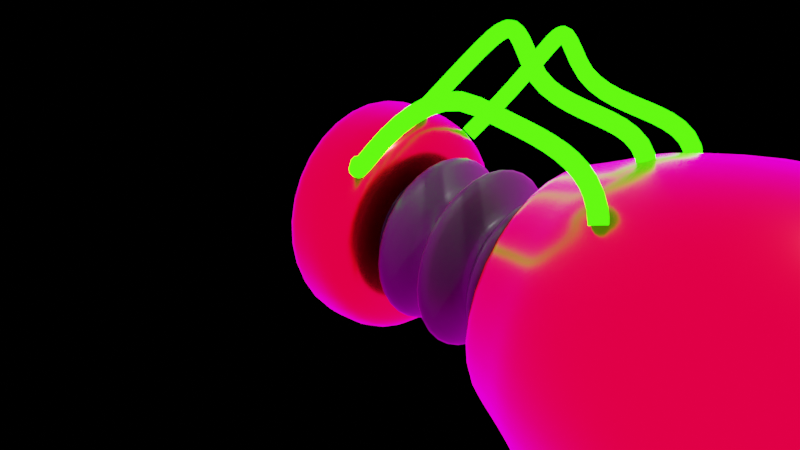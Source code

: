 # Source: RayGun.blend  (saved by Blender 2.81.16; exported with 4.5.12 LTS)
import bpy
from mathutils import Matrix  # noqa: F401  (used for matrix-valued properties, if any)

bpy.ops.wm.read_factory_settings(use_empty=True)
scene = bpy.context.scene
scene.name = 'Scene'

# ---- collections
col_collection = bpy.data.collections.new('Collection'); scene.collection.children.link(col_collection)

# ---- images (referenced by path relative to the original .blend; pixels are not part of the script)
import os
ASSET_DIR = os.environ.get("B2B_ASSET_DIR", "")  # directory of the original .blend (textures are referenced by path, not embedded)
HERE = os.path.dirname(os.path.abspath(__file__))  # packed textures are extracted next to this script under _unpacked/

def load_image(name, relpath, width, height, colorspace="sRGB"):
    """Load a texture the original file referenced (path relative to the .blend, or extracted next to this script)."""
    p = next((c for c in (os.path.join(HERE, relpath), os.path.join(ASSET_DIR, relpath)) if relpath and os.path.exists(c)), "")
    if p:
        img = bpy.data.images.load(p, check_existing=True)
        img.name = name
    else:  # same state as the original file: an image datablock whose file is absent (Cycles renders it pink)
        img = bpy.data.images.new(name, width, height)
        img.source = "FILE"
        img.filepath = "//" + (relpath or name)
    img.colorspace_settings.name = colorspace
    return img
img_industrial_pipe_and_valve_01_2k_hdr = load_image('industrial_pipe_and_valve_01_2k.hdr', 'industrial_pipe_and_valve_01_2k.hdr', 1024, 1024, 'Linear Rec.709')

# ---- materials (node trees are filled in below, after node groups)
mat_shiny_red = bpy.data.materials.new('Shiny Red')
mat_shiny_red.use_transparent_shadow = False
mat_handel = bpy.data.materials.new('Handel')
mat_handel.use_transparent_shadow = False
mat_trigger = bpy.data.materials.new('Trigger')
mat_trigger.use_transparent_shadow = False
mat_wire = bpy.data.materials.new('Wire')
mat_wire.use_transparent_shadow = False
mat_glass = bpy.data.materials.new('Glass')
mat_glass.surface_render_method = 'BLENDED'
mat_glass.blend_method = 'BLEND'
mat_glass.use_transparent_shadow = False
mat_glass.use_raytrace_refraction = True
mat_glass.use_screen_refraction = True
mat_glass.refraction_depth = 0.1
mat_glass.thickness_mode = 'SLAB'
mat_goo = bpy.data.materials.new('Goo')
mat_goo.use_transparent_shadow = False
mat_material_001 = bpy.data.materials.new('Material.001')
mat_material_001.use_transparent_shadow = False
mat_rubber = bpy.data.materials.new('Rubber')
mat_rubber.use_transparent_shadow = False
mat_material = bpy.data.materials.new('Material')
mat_material.use_transparent_shadow = False

# ---- material node trees
mat_shiny_red.use_nodes = True; mat_shiny_red.node_tree.nodes.clear()
_N = mat_shiny_red.node_tree.nodes; _L = mat_shiny_red.node_tree.links
n0 = _N.new('ShaderNodeOutputMaterial'); n0.name = 'Material Output'; n0.location = (300, 300)
n1 = _N.new('ShaderNodeBsdfPrincipled'); n1.name = 'Principled BSDF'; n1.location = (10, 300)
n1.distribution = 'GGX'
n1.subsurface_method = 'BURLEY'
n1.inputs[0].default_value = (0.5876, 0.01583, 0.01693, 1.0)
n1.inputs[1].default_value = 1.0
n1.inputs[2].default_value = 0.2182
n1.inputs[3].default_value = 1.45
n1.inputs[27].default_value = (0.0, 0.0, 0.0, 1.0)
n1.inputs[28].default_value = 1.0
_L.new(n1.outputs[0], n0.inputs[0])
n0.is_active_output = True
mat_handel.use_nodes = True; mat_handel.node_tree.nodes.clear()
_N = mat_handel.node_tree.nodes; _L = mat_handel.node_tree.links
n0 = _N.new('ShaderNodeOutputMaterial'); n0.name = 'Material Output'; n0.location = (300, 300)
n1 = _N.new('ShaderNodeBsdfPrincipled'); n1.name = 'Principled BSDF'; n1.location = (10, 300)
n1.distribution = 'GGX'
n1.subsurface_method = 'BURLEY'
n1.inputs[0].default_value = (0.8, 0.2312, 0.0, 1.0)
n1.inputs[1].default_value = 1.0
n1.inputs[2].default_value = 0.2727
n1.inputs[3].default_value = 1.45
n1.inputs[27].default_value = (0.0, 0.0, 0.0, 1.0)
n1.inputs[28].default_value = 1.0
_L.new(n1.outputs[0], n0.inputs[0])
n0.is_active_output = True
mat_trigger.use_nodes = True; mat_trigger.node_tree.nodes.clear()
_N = mat_trigger.node_tree.nodes; _L = mat_trigger.node_tree.links
n0 = _N.new('ShaderNodeOutputMaterial'); n0.name = 'Material Output'; n0.location = (300, 300)
n1 = _N.new('ShaderNodeBsdfPrincipled'); n1.name = 'Principled BSDF'; n1.location = (10, 300)
n1.distribution = 'GGX'
n1.subsurface_method = 'BURLEY'
n1.inputs[0].default_value = (0.005491, 0.0, 0.8, 1.0)
n1.inputs[2].default_value = 0.3136
n1.inputs[3].default_value = 1.45
n1.inputs[27].default_value = (0.0, 0.0, 0.0, 1.0)
n1.inputs[28].default_value = 1.0
_L.new(n1.outputs[0], n0.inputs[0])
n0.is_active_output = True
mat_wire.use_nodes = True; mat_wire.node_tree.nodes.clear()
_N = mat_wire.node_tree.nodes; _L = mat_wire.node_tree.links
n0 = _N.new('ShaderNodeOutputMaterial'); n0.name = 'Material Output'; n0.location = (300, 300)
n1 = _N.new('ShaderNodeEmission'); n1.name = 'Emission'; n1.location = (44, 242)
n1.inputs[0].default_value = (0.01595, 1.0, 0.0009484, 1.0)
n1.inputs[1].default_value = 6.5
_L.new(n1.outputs[0], n0.inputs[0])
n0.is_active_output = True
mat_glass.use_nodes = True; mat_glass.node_tree.nodes.clear()
_N = mat_glass.node_tree.nodes; _L = mat_glass.node_tree.links
n0 = _N.new('ShaderNodeOutputMaterial'); n0.name = 'Material Output'; n0.location = (300, 300)
n1 = _N.new('ShaderNodeBsdfPrincipled'); n1.name = 'Principled BSDF'; n1.location = (10, 300)
n1.distribution = 'GGX'
n1.subsurface_method = 'BURLEY'
n1.inputs[3].default_value = 1.25
n1.inputs[18].default_value = 1.0
n1.inputs[27].default_value = (0.0, 0.0, 0.0, 1.0)
n1.inputs[28].default_value = 1.0
_L.new(n1.outputs[0], n0.inputs[0])
n0.is_active_output = True
mat_goo.use_nodes = True; mat_goo.node_tree.nodes.clear()
_N = mat_goo.node_tree.nodes; _L = mat_goo.node_tree.links
n0 = _N.new('ShaderNodeOutputMaterial'); n0.name = 'Material Output'; n0.location = (300, 300)
n1 = _N.new('ShaderNodeEmission'); n1.name = 'Emission'; n1.location = (7, 255)
n1.inputs[0].default_value = (0.01546, 0.1657, 1.0, 1.0)
n1.inputs[1].default_value = 4.3
_L.new(n1.outputs[0], n0.inputs[0])
n0.is_active_output = True
mat_material_001.use_nodes = True; mat_material_001.node_tree.nodes.clear()
_N = mat_material_001.node_tree.nodes; _L = mat_material_001.node_tree.links
n0 = _N.new('ShaderNodeOutputMaterial'); n0.name = 'Material Output'; n0.location = (300, 300)
n1 = _N.new('ShaderNodeEmission'); n1.name = 'Emission'; n1.location = (39, 288)
n1.inputs[0].default_value = (0.03204, 0.2649, 1.0, 1.0)
n1.inputs[1].default_value = 9.9
_L.new(n1.outputs[0], n0.inputs[0])
n0.is_active_output = True
mat_rubber.use_nodes = True; mat_rubber.node_tree.nodes.clear()
_N = mat_rubber.node_tree.nodes; _L = mat_rubber.node_tree.links
n0 = _N.new('ShaderNodeOutputMaterial'); n0.name = 'Material Output'; n0.location = (300, 300)
n1 = _N.new('ShaderNodeBsdfPrincipled'); n1.name = 'Principled BSDF'; n1.location = (10, 300)
n1.distribution = 'GGX'
n1.subsurface_method = 'BURLEY'
n1.inputs[0].default_value = (0.02041, 0.02041, 0.02041, 1.0)
n1.inputs[2].default_value = 0.3727
n1.inputs[3].default_value = 1.45
n1.inputs[13].default_value = 0.2045
n1.inputs[27].default_value = (0.0, 0.0, 0.0, 1.0)
n1.inputs[28].default_value = 1.0
_L.new(n1.outputs[0], n0.inputs[0])
n0.is_active_output = True
mat_material.use_nodes = True; mat_material.node_tree.nodes.clear()
_N = mat_material.node_tree.nodes; _L = mat_material.node_tree.links
n0 = _N.new('ShaderNodeOutputMaterial'); n0.name = 'Material Output'; n0.location = (321, 315)
n1 = _N.new('ShaderNodeEmission'); n1.name = 'Emission'; n1.location = (-53, 270)
n1.inputs[0].default_value = (0.05263, 0.5455, 1.0, 1.0)
n1.inputs[1].default_value = 12.0
n2 = _N.new('ShaderNodeBsdfTransparent'); n2.name = 'Transparent BSDF'; n2.location = (-39, 116)
n3 = _N.new('ShaderNodeMixShader'); n3.name = 'Mix Shader'; n3.location = (151, 275)
n3.inputs[0].default_value = 1.0
_L.new(n1.outputs[0], n3.inputs[1])
_L.new(n2.outputs[0], n3.inputs[2])
_L.new(n3.outputs[0], n0.inputs[0])
n0.is_active_output = True

# ---- world
world_world = bpy.data.worlds.new('World'); scene.world = world_world
world_world.use_nodes = True; world_world.node_tree.nodes.clear()
_N = world_world.node_tree.nodes; _L = world_world.node_tree.links
n0 = _N.new('ShaderNodeBackground'); n0.name = 'Background'; n0.location = (133, 241)
n0.inputs[1].default_value = 3.0
n1 = _N.new('ShaderNodeOutputWorld'); n1.name = 'World Output'; n1.location = (608, 225)
n2 = _N.new('ShaderNodeLightPath'); n2.name = 'Light Path'; n2.location = (-403, 139)
n3 = _N.new('ShaderNodeTexEnvironment'); n3.name = 'Environment Texture'; n3.location = (-194, 76)
n3.image = img_industrial_pipe_and_valve_01_2k_hdr
n4 = _N.new('ShaderNodeMixShader'); n4.name = 'Mix Shader'; n4.location = (393, 193)
n5 = _N.new('ShaderNodeBackground'); n5.name = 'Background.001'; n5.location = (121, 56)
n5.inputs[0].default_value = (0.0, 0.0, 0.0, 1.0)
n5.inputs[1].default_value = 0.0
_L.new(n3.outputs[0], n0.inputs[0])
_L.new(n0.outputs[0], n4.inputs[1])
_L.new(n5.outputs[0], n4.inputs[2])
_L.new(n4.outputs[0], n1.inputs[0])
_L.new(n2.outputs[0], n4.inputs[0])
n1.is_active_output = True
world_world.color = (0.05088, 0.05088, 0.05088)
world_world.use_sun_shadow = False
world_world.sun_shadow_jitter_overblur = 0.0

# ---- cameras
cam_camera = bpy.data.cameras.new('Camera')
cam_camera.clip_end = 100.0
cam_camera.ortho_scale = 7.314

# ---- lights
light_light = bpy.data.lights.new('Light', 'POINT')
light_light.transmission_factor = 0.0
light_light.energy = 1000.0
light_light.shadow_soft_size = 0.1
light_light.shadow_maximum_resolution = 0.006
light_light.use_absolute_resolution = True

# ---- meshes
me_cylinder = bpy.data.meshes.new('Cylinder')
me_cylinder.from_pydata([(1.092, 1.092, 7.079), (-8.084e-09, 1.545, 7.079), (1.545, -1.013e-07, 7.079), (1.092, -1.092, 7.079), (-1.483e-07, -1.545, 7.079), (-1.092, -1.092, 7.079), (-1.545, 1.489e-08, 7.079), (-1.092, 1.092, 7.079), (1.229, 1.229, 7.891), (6.031e-10, 1.738, 7.891), (1.738, -1.158e-07, 7.891), (1.229, -1.229, 7.891), (-1.572e-07, -1.738, 7.891), (-1.229, -1.229, 7.891), (-1.738, 1.489e-08, 7.891), (-1.229, 1.229, 7.891), (1.229, 1.229, 16.68), (-4.285e-08, 1.738, 16.68), (1.738, -1.158e-07, 16.68), (1.229, -1.229, 16.68), (-2.006e-07, -1.738, 16.68), (-1.229, -1.229, 16.68), (-1.738, 1.489e-08, 16.68), (-1.229, 1.229, 16.68), (0.6274, 0.6274, 19.61), (-6.035e-08, 0.8873, 19.61), (0.8873, -5.183e-08, 19.61), (0.6274, -0.6274, 19.61), (-1.409e-07, -0.8873, 19.61), (-0.6274, -0.6274, 19.61), (-0.8873, 1.49e-08, 19.61), (-0.6274, 0.6274, 19.61), (-1.494, 1.494, 12.2), (-1.337e-08, 2.112, 12.2), (-1.494, -1.494, 12.2), (-2.112, 1.801e-08, 12.2), (1.494, -1.494, 12.2), (-2.051e-07, -2.112, 12.2), (1.494, 1.494, 12.2), (2.112, -1.409e-07, 12.2), (0.9119, 0.9119, 5.57), (-2.199e-08, 1.29, 5.57), (1.29, -8.209e-08, 5.57), (0.9119, -0.9119, 5.57), (-1.391e-07, -1.29, 5.57), (-0.9119, -0.9119, 5.57), (-1.29, 1.489e-08, 5.57), (-0.9119, 0.9119, 5.57), (0.2902, 0.2902, 6.238), (-5.032e-08, 0.4104, 6.238), (0.4104, -2.084e-08, 6.238), (0.2902, -0.2902, 6.238), (-8.758e-08, -0.4104, 6.238), (-0.2902, -0.2902, 6.238), (-0.4104, 1.003e-08, 6.238), (-0.2902, 0.2902, 6.238), (0.5502, 0.5502, 6.238), (-3.316e-08, 0.7781, 6.238), (0.7781, -4.618e-08, 6.238), (0.5502, -0.5502, 6.238), (-1.038e-07, -0.7781, 6.238), (-0.5502, -0.5502, 6.238), (-0.7781, 1.234e-08, 6.238), (-0.5502, 0.5502, 6.238), (-1.399e-07, -1.311, 5.699), (0.9273, -0.9273, 5.699), (0.9273, 0.9273, 5.699), (1.311, -8.373e-08, 5.699), (-0.9273, -0.9273, 5.699), (-1.311, 1.489e-08, 5.699), (-0.9273, 0.9273, 5.699), (-2.081e-08, 1.311, 5.699)], [], [(64, 68, 45, 44), (2, 0, 8, 10), (65, 64, 44, 43), (67, 65, 43, 42), (66, 67, 42, 40), (33, 32, 23, 17), (7, 6, 14, 15), (5, 4, 12, 13), (3, 2, 10, 11), (0, 1, 9, 8), (1, 7, 15, 9), (6, 5, 13, 14), (4, 3, 11, 12), (19, 18, 26, 27), (35, 34, 21, 22), (37, 36, 19, 20), (39, 38, 16, 18), (32, 35, 22, 23), (34, 37, 20, 21), (36, 39, 18, 19), (38, 33, 17, 16), (24, 25, 31, 30, 29, 28, 27, 26), (16, 17, 25, 24), (17, 23, 31, 25), (22, 21, 29, 30), (20, 19, 27, 28), (18, 16, 24, 26), (23, 22, 30, 31), (21, 20, 28, 29), (8, 9, 33, 38), (11, 10, 39, 36), (13, 12, 37, 34), (15, 14, 35, 32), (10, 8, 38, 39), (12, 11, 36, 37), (14, 13, 34, 35), (9, 15, 32, 33), (41, 40, 56, 57), (47, 41, 57, 63), (46, 47, 63, 62), (45, 46, 62, 61), (68, 69, 46, 45), (69, 70, 47, 46), (70, 71, 41, 47), (71, 66, 40, 41), (55, 54, 62, 63), (53, 52, 60, 61), (51, 50, 58, 59), (48, 49, 57, 56), (49, 55, 63, 57), (54, 53, 61, 62), (52, 51, 59, 60), (50, 48, 56, 58), (40, 42, 58, 56), (42, 43, 59, 58), (43, 44, 60, 59), (44, 45, 61, 60), (1, 0, 66, 71), (7, 1, 71, 70), (6, 7, 70, 69), (5, 6, 69, 68), (0, 2, 67, 66), (2, 3, 65, 67), (3, 4, 64, 65), (4, 5, 68, 64)])
me_cylinder.polygons.foreach_set('use_smooth', [True] * 65)
_uv = me_cylinder.uv_layers.new(name='UVMap')
_uv.uv.foreach_set('vector', [0.25, 0.08938, 0.1364, 0.1364, 0.1365, 0.1365, 0.25, 0.0895, 0.4118, 0.25, 0.3644, 0.3644, 0.3635, 0.3635, 0.4105, 0.25, 0.3636, 0.1364, 0.25, 0.08938, 0.25, 0.0895, 0.3635, 0.1365, 0.4106, 0.25, 0.3636, 0.1364, 0.3635, 0.1365, 0.4105, 0.25, 0.3636, 0.3636, 0.4106, 0.25, 0.4105, 0.25, 0.3635, 0.3635, 0.25, 0.4105, 0.1365, 0.3635, 0.1365, 0.3635, 0.25, 0.4105, 0.1356, 0.3644, 0.08816, 0.25, 0.0895, 0.25, 0.1365, 0.3635, 0.1356, 0.1356, 0.25, 0.08816, 0.25, 0.0895, 0.1365, 0.1365, 0.3644, 0.1356, 0.4118, 0.25, 0.4105, 0.25, 0.3635, 0.1365, 0.3644, 0.3644, 0.25, 0.4118, 0.25, 0.4105, 0.3635, 0.3635, 0.25, 0.4118, 0.1356, 0.3644, 0.1365, 0.3635, 0.25, 0.4105, 0.08816, 0.25, 0.1356, 0.1356, 0.1365, 0.1365, 0.0895, 0.25, 0.25, 0.08816, 0.3644, 0.1356, 0.3635, 0.1365, 0.25, 0.0895, 0.3635, 0.1365, 0.4105, 0.25, 0.4105, 0.25, 0.3635, 0.1365, 0.0895, 0.25, 0.1365, 0.1365, 0.1365, 0.1365, 0.0895, 0.25, 0.25, 0.0895, 0.3635, 0.1365, 0.3635, 0.1365, 0.25, 0.0895, 0.4105, 0.25, 0.3635, 0.3635, 0.3635, 0.3635, 0.4105, 0.25, 0.1365, 0.3635, 0.0895, 0.25, 0.0895, 0.25, 0.1365, 0.3635, 0.1365, 0.1365, 0.25, 0.0895, 0.25, 0.0895, 0.1365, 0.1365, 0.3635, 0.1365, 0.4105, 0.25, 0.4105, 0.25, 0.3635, 0.1365, 0.3635, 0.3635, 0.25, 0.4105, 0.25, 0.4105, 0.3635, 0.3635, 0.3635, 0.3635, 0.25, 0.4105, 0.1365, 0.3635, 0.0895, 0.25, 0.1365, 0.1365, 0.25, 0.0895, 0.3635, 0.1365, 0.4105, 0.25, 0.3635, 0.3635, 0.25, 0.4105, 0.25, 0.4105, 0.3635, 0.3635, 0.25, 0.4105, 0.1365, 0.3635, 0.1365, 0.3635, 0.25, 0.4105, 0.0895, 0.25, 0.1365, 0.1365, 0.1365, 0.1365, 0.0895, 0.25, 0.25, 0.0895, 0.3635, 0.1365, 0.3635, 0.1365, 0.25, 0.0895, 0.4105, 0.25, 0.3635, 0.3635, 0.3635, 0.3635, 0.4105, 0.25, 0.1365, 0.3635, 0.0895, 0.25, 0.0895, 0.25, 0.1365, 0.3635, 0.1365, 0.1365, 0.25, 0.0895, 0.25, 0.0895, 0.1365, 0.1365, 0.3635, 0.3635, 0.25, 0.4105, 0.25, 0.4105, 0.3635, 0.3635, 0.3635, 0.1365, 0.4105, 0.25, 0.4105, 0.25, 0.3635, 0.1365, 0.1365, 0.1365, 0.25, 0.0895, 0.25, 0.0895, 0.1365, 0.1365, 0.1365, 0.3635, 0.0895, 0.25, 0.0895, 0.25, 0.1365, 0.3635, 0.4105, 0.25, 0.3635, 0.3635, 0.3635, 0.3635, 0.4105, 0.25, 0.25, 0.0895, 0.3635, 0.1365, 0.3635, 0.1365, 0.25, 0.0895, 0.0895, 0.25, 0.1365, 0.1365, 0.1365, 0.1365, 0.0895, 0.25, 0.25, 0.4105, 0.1365, 0.3635, 0.1365, 0.3635, 0.25, 0.4105, 0.25, 0.4105, 0.3635, 0.3635, 0.3635, 0.3635, 0.25, 0.4105, 0.1365, 0.3635, 0.25, 0.4105, 0.25, 0.4105, 0.1365, 0.3635, 0.0895, 0.25, 0.1365, 0.3635, 0.1365, 0.3635, 0.0895, 0.25, 0.1365, 0.1365, 0.0895, 0.25, 0.0895, 0.25, 0.1365, 0.1365, 0.1364, 0.1364, 0.08938, 0.25, 0.0895, 0.25, 0.1365, 0.1365, 0.08938, 0.25, 0.1364, 0.3636, 0.1365, 0.3635, 0.0895, 0.25, 0.1364, 0.3636, 0.25, 0.4106, 0.25, 0.4105, 0.1365, 0.3635, 0.25, 0.4106, 0.3636, 0.3636, 0.3635, 0.3635, 0.25, 0.4105, 0.1365, 0.3635, 0.0895, 0.25, 0.0895, 0.25, 0.1365, 0.3635, 0.1365, 0.1365, 0.25, 0.0895, 0.25, 0.0895, 0.1365, 0.1365, 0.3635, 0.1365, 0.4105, 0.25, 0.4105, 0.25, 0.3635, 0.1365, 0.3635, 0.3635, 0.25, 0.4105, 0.25, 0.4105, 0.3635, 0.3635, 0.25, 0.4105, 0.1365, 0.3635, 0.1365, 0.3635, 0.25, 0.4105, 0.0895, 0.25, 0.1365, 0.1365, 0.1365, 0.1365, 0.0895, 0.25, 0.25, 0.0895, 0.3635, 0.1365, 0.3635, 0.1365, 0.25, 0.0895, 0.4105, 0.25, 0.3635, 0.3635, 0.3635, 0.3635, 0.4105, 0.25, 0.3635, 0.3635, 0.4105, 0.25, 0.4105, 0.25, 0.3635, 0.3635, 0.4105, 0.25, 0.3635, 0.1365, 0.3635, 0.1365, 0.4105, 0.25, 0.3635, 0.1365, 0.25, 0.0895, 0.25, 0.0895, 0.3635, 0.1365, 0.25, 0.0895, 0.1365, 0.1365, 0.1365, 0.1365, 0.25, 0.0895, 0.25, 0.4118, 0.3644, 0.3644, 0.3636, 0.3636, 0.25, 0.4106, 0.1356, 0.3644, 0.25, 0.4118, 0.25, 0.4106, 0.1364, 0.3636, 0.08816, 0.25, 0.1356, 0.3644, 0.1364, 0.3636, 0.08938, 0.25, 0.1356, 0.1356, 0.08816, 0.25, 0.08938, 0.25, 0.1364, 0.1364, 0.3644, 0.3644, 0.4118, 0.25, 0.4106, 0.25, 0.3636, 0.3636, 0.4118, 0.25, 0.3644, 0.1356, 0.3636, 0.1364, 0.4106, 0.25, 0.3644, 0.1356, 0.25, 0.08816, 0.25, 0.08938, 0.3636, 0.1364, 0.25, 0.08816, 0.1356, 0.1356, 0.1364, 0.1364, 0.25, 0.08938])
me_cylinder.materials.append(mat_shiny_red)
me_cylinder.use_remesh_fix_poles = True
me_cylinder.use_remesh_preserve_attributes = False
me_cylinder.use_mirror_vertex_groups = False
me_cylinder.update()
me_cube = bpy.data.meshes.new('Cube')
me_cube.from_pydata([(-0.5444, 1.0, -0.2001), (-0.5987, 1.0, 1.676), (1.456, 0.5145, -0.2001), (1.456, 0.5145, 1.8), (-0.3753, 0.8914, -0.3103), (0.8428, 0.4586, -1.104), (-0.8911, 1.0, -1.211), (1.012, 0.5145, -2.377), (-3.754, 1.35, -3.332), (0.8969, 0.5145, -3.811), (-0.5987, 1.0, 0.8107), (1.401, 0.5145, 0.8107), (-2.284, 1.35, -2.381), (-3.336, 1.35, -2.375), (-1.526, 1.891, 1.978), (2.31, 0.973, 2.102), (-1.583, 1.891, 0.2126), (2.31, 0.973, 0.4662), (-0.5444, 7.451e-09, -0.2001), (-0.5444, 7.451e-09, 1.8), (1.456, 7.451e-09, -0.2001), (1.456, 7.451e-09, 1.8), (-0.3753, 0.0, -0.3103), (0.8428, 0.0, -1.104), (-0.8911, 0.0, -1.211), (1.012, 0.0, -2.377), (-3.754, 0.0, -3.332), (0.8969, 0.0, -3.811), (1.401, 0.0, 0.8107), (-0.5444, 7.451e-09, 0.9349), (-2.284, 0.0, -2.381), (-3.336, 0.0, -2.375), (-1.472, 7.451e-09, 2.102), (2.31, 7.451e-09, 2.102), (2.256, 0.0, 0.342), (-1.583, 0.0, 0.2126)], [], [(11, 10, 16, 17), (19, 1, 14, 32), (0, 2, 5, 4), (18, 0, 4, 22), (4, 5, 7, 6), (22, 4, 6, 24), (6, 7, 9, 8), (0, 10, 11, 2), (18, 29, 10, 0), (30, 12, 13, 31), (24, 6, 12, 30), (6, 8, 13, 12), (35, 32, 14, 16), (16, 14, 15, 17), (1, 3, 15, 14), (28, 11, 17, 34), (17, 15, 33, 34), (10, 29, 35, 16), (8, 9, 27, 26), (8, 26, 31, 13), (7, 25, 27, 9), (5, 23, 25, 7), (3, 21, 33, 15), (2, 20, 23, 5), (2, 11, 28, 20), (3, 1, 19, 21)])
me_cube.polygons.foreach_set('use_smooth', [True] * 26)
_uv = me_cube.uv_layers.new(name='UVMap')
_uv.uv.foreach_set('vector', [0.5169, 0.5607, 0.5169, 0.25, 0.5169, 0.25, 0.5169, 0.5607, 0.875, 0.625, 0.875, 0.5, 0.875, 0.5, 0.875, 0.625, 0.375, 0.25, 0.375, 0.5607, 0.375, 0.5607, 0.375, 0.25, 0.375, 0.125, 0.375, 0.25, 0.375, 0.25, 0.375, 0.125, 0.375, 0.25, 0.375, 0.5607, 0.375, 0.5607, 0.375, 0.25, 0.375, 0.125, 0.375, 0.25, 0.375, 0.25, 0.375, 0.125, 0.375, 0.25, 0.375, 0.5607, 0.375, 0.5607, 0.375, 0.25, 0.375, 0.25, 0.5169, 0.25, 0.5169, 0.5607, 0.375, 0.5607, 0.375, 0.125, 0.5169, 0.125, 0.5169, 0.25, 0.375, 0.25, 0.375, 0.125, 0.375, 0.25, 0.375, 0.25, 0.375, 0.125, 0.375, 0.125, 0.375, 0.25, 0.375, 0.25, 0.375, 0.125, 0.375, 0.25, 0.375, 0.25, 0.375, 0.25, 0.375, 0.25, 0.5169, 0.125, 0.625, 0.125, 0.625, 0.25, 0.5169, 0.25, 0.5169, 0.25, 0.625, 0.25, 0.625, 0.5607, 0.5169, 0.5607, 0.875, 0.5, 0.625, 0.5607, 0.625, 0.5607, 0.875, 0.5, 0.5169, 0.625, 0.5169, 0.5607, 0.5169, 0.5607, 0.5169, 0.625, 0.5169, 0.5607, 0.625, 0.5607, 0.625, 0.625, 0.5169, 0.625, 0.5169, 0.25, 0.5169, 0.125, 0.5169, 0.125, 0.5169, 0.25, 0.125, 0.5, 0.375, 0.5607, 0.375, 0.625, 0.125, 0.625, 0.125, 0.5, 0.125, 0.625, 0.125, 0.625, 0.125, 0.5, 0.375, 0.5607, 0.375, 0.625, 0.375, 0.625, 0.375, 0.5607, 0.375, 0.5607, 0.375, 0.625, 0.375, 0.625, 0.375, 0.5607, 0.625, 0.5607, 0.625, 0.625, 0.625, 0.625, 0.625, 0.5607, 0.375, 0.5607, 0.375, 0.625, 0.375, 0.625, 0.375, 0.5607, 0.375, 0.5607, 0.5169, 0.5607, 0.5169, 0.625, 0.375, 0.625, 0.625, 0.5607, 0.875, 0.5, 0.875, 0.625, 0.625, 0.625])
me_cube.materials.append(mat_handel)
me_cube.use_remesh_fix_poles = True
me_cube.use_remesh_preserve_attributes = False
me_cube.use_mirror_vertex_groups = False
me_cube.update()
me_cube_001 = bpy.data.meshes.new('Cube.001')
me_cube_001.from_pydata([(-1.0, -1.0, -1.0), (-1.0, -1.0, 1.0), (-1.0, 1.0, -1.0), (-1.0, 1.0, 1.0), (1.0, -1.0, -1.0), (1.0, -1.0, 1.0), (1.0, 1.0, -1.0), (1.0, 1.0, 1.0), (0.6316, 1.0, -1.0), (0.6316, 1.0, 1.0), (0.6316, -1.0, -1.0), (0.6316, -1.0, 1.0), (-0.08004, 1.0, -1.0), (-0.08004, -1.0, 1.0), (-0.08004, 1.0, 1.0), (-0.08004, -1.0, -1.0), (-1.0, -1.0, -0.02473), (-1.0, 1.0, -0.02473), (1.0, 1.0, -0.02473), (1.0, -1.0, -0.02473), (0.6316, -1.0, -0.02473), (0.6316, 1.0, -0.02473), (-0.08004, 1.0, -0.02473), (-0.08004, -1.0, -0.02473)], [], [(16, 1, 3, 17), (21, 9, 7, 18), (18, 7, 5, 19), (23, 13, 1, 16), (8, 6, 4, 10), (14, 3, 1, 13), (7, 9, 11, 5), (12, 8, 10, 15), (19, 5, 11, 20), (22, 14, 9, 21), (17, 3, 14, 22), (2, 12, 15, 0), (9, 14, 13, 11), (20, 11, 13, 23), (10, 20, 23, 15), (2, 17, 22, 12), (12, 22, 21, 8), (4, 19, 20, 10), (15, 23, 16, 0), (6, 18, 19, 4), (8, 21, 18, 6), (0, 16, 17, 2)])
me_cube_001.polygons.foreach_set('use_smooth', [True] * 22)
_uv = me_cube_001.uv_layers.new(name='UVMap')
_uv.uv.foreach_set('vector', [0.4969, 0.0, 0.625, 0.0, 0.625, 0.25, 0.4969, 0.25, 0.4969, 0.4539, 0.625, 0.4539, 0.625, 0.5, 0.4969, 0.5, 0.4969, 0.5, 0.625, 0.5, 0.625, 0.75, 0.4969, 0.75, 0.4969, 0.885, 0.625, 0.885, 0.625, 1.0, 0.4969, 1.0, 0.3289, 0.5, 0.375, 0.5, 0.375, 0.75, 0.3289, 0.75, 0.76, 0.5, 0.875, 0.5, 0.875, 0.75, 0.76, 0.75, 0.625, 0.5, 0.6711, 0.5, 0.6711, 0.75, 0.625, 0.75, 0.24, 0.5, 0.3289, 0.5, 0.3289, 0.75, 0.24, 0.75, 0.4969, 0.75, 0.625, 0.75, 0.625, 0.7961, 0.4969, 0.7961, 0.4969, 0.365, 0.625, 0.365, 0.625, 0.4539, 0.4969, 0.4539, 0.4969, 0.25, 0.625, 0.25, 0.625, 0.365, 0.4969, 0.365, 0.125, 0.5, 0.24, 0.5, 0.24, 0.75, 0.125, 0.75, 0.6711, 0.5, 0.76, 0.5, 0.76, 0.75, 0.6711, 0.75, 0.4969, 0.7961, 0.625, 0.7961, 0.625, 0.885, 0.4969, 0.885, 0.375, 0.7961, 0.4969, 0.7961, 0.4969, 0.885, 0.375, 0.885, 0.375, 0.25, 0.4969, 0.25, 0.4969, 0.365, 0.375, 0.365, 0.375, 0.365, 0.4969, 0.365, 0.4969, 0.4539, 0.375, 0.4539, 0.375, 0.75, 0.4969, 0.75, 0.4969, 0.7961, 0.375, 0.7961, 0.375, 0.885, 0.4969, 0.885, 0.4969, 1.0, 0.375, 1.0, 0.375, 0.5, 0.4969, 0.5, 0.4969, 0.75, 0.375, 0.75, 0.375, 0.4539, 0.4969, 0.4539, 0.4969, 0.5, 0.375, 0.5, 0.375, 0.0, 0.4969, 0.0, 0.4969, 0.25, 0.375, 0.25])
me_cube_001.materials.append(mat_trigger)
me_cube_001.use_remesh_fix_poles = True
me_cube_001.use_remesh_preserve_attributes = False
me_cube_001.use_mirror_vertex_groups = False
me_cube_001.update()
me_beziercurve_001 = bpy.data.meshes.new('BezierCurve.001')
me_beziercurve_001.from_pydata([(-2.633, 0.5596, -0.1128), (-2.658, 0.543, -0.08412), (-2.687, 0.5161, -0.07363), (-2.714, 0.4861, -0.08412), (-2.73, 0.461, -0.1128), (-2.732, 0.4476, -0.1519), (-2.719, 0.4495, -0.1911), (-2.694, 0.4661, -0.2197), (-2.664, 0.493, -0.2302), (-2.638, 0.523, -0.2197), (-2.621, 0.5481, -0.1911), (-2.62, 0.5615, -0.1519), (-2.4, 0.3428, -0.02632), (-2.426, 0.3274, 0.001855), (-2.455, 0.2997, 0.01267), (-2.479, 0.2671, 0.003233), (-2.491, 0.2384, -0.02394), (-2.489, 0.2212, -0.06156), (-2.472, 0.2203, -0.09955), (-2.446, 0.2357, -0.1277), (-2.417, 0.2634, -0.1385), (-2.394, 0.296, -0.1291), (-2.381, 0.3247, -0.1019), (-2.384, 0.3418, -0.06431), (-2.203, 0.1863, 0.07971), (-2.23, 0.1719, 0.1072), (-2.258, 0.1431, 0.1187), (-2.278, 0.1078, 0.1112), (-2.286, 0.07537, 0.08658), (-2.279, 0.05447, 0.05155), (-2.259, 0.05073, 0.01545), (-2.231, 0.06515, -0.01203), (-2.204, 0.09387, -0.02354), (-2.183, 0.1292, -0.01599), (-2.176, 0.1616, 0.008593), (-2.183, 0.1825, 0.04362), (-2.037, 0.08311, 0.198), (-2.066, 0.06936, 0.2247), (-2.091, 0.03952, 0.2375), (-2.107, 0.001595, 0.233), (-2.109, -0.03426, 0.2124), (-2.097, -0.05844, 0.1812), (-2.073, -0.06446, 0.1477), (-2.045, -0.05071, 0.121), (-2.019, -0.02087, 0.1082), (-2.003, 0.01705, 0.1127), (-2.001, 0.05291, 0.1334), (-2.014, 0.07709, 0.1646), (-1.898, 0.02604, 0.3217), (-1.928, 0.01255, 0.3479), (-1.951, -0.01827, 0.3628), (-1.962, -0.05815, 0.3626), (-1.958, -0.09641, 0.3473), (-1.94, -0.1228, 0.3209), (-1.913, -0.1302, 0.2906), (-1.884, -0.1168, 0.2645), (-1.86, -0.08594, 0.2495), (-1.849, -0.04606, 0.2497), (-1.853, -0.0078, 0.2651), (-1.871, 0.01859, 0.2914), (-1.781, 0.007905, 0.4449), (-1.81, -0.005594, 0.4711), (-1.831, -0.03686, 0.4892), (-1.837, -0.07751, 0.4942), (-1.827, -0.1167, 0.485), (-1.804, -0.1438, 0.4639), (-1.774, -0.1517, 0.4365), (-1.745, -0.1382, 0.4104), (-1.724, -0.1069, 0.3923), (-1.718, -0.06628, 0.3872), (-1.728, -0.02713, 0.3965), (-1.751, 2.262e-05, 0.4176), (-1.681, 0.02219, 0.5621), (-1.709, 0.00882, 0.5893), (-1.726, -0.02196, 0.6113), (-1.727, -0.0619, 0.6222), (-1.712, -0.1003, 0.6191), (-1.684, -0.1269, 0.6027), (-1.652, -0.1345, 0.5775), (-1.624, -0.1211, 0.5503), (-1.607, -0.09035, 0.5282), (-1.606, -0.05041, 0.5173), (-1.622, -0.01201, 0.5205), (-1.649, 0.01457, 0.5369), (-1.593, 0.06302, 0.6677), (-1.619, 0.05053, 0.6973), (-1.632, 0.02155, 0.7239), (-1.628, -0.01615, 0.7406), (-1.608, -0.05247, 0.7428), (-1.578, -0.07768, 0.7299), (-1.545, -0.08502, 0.7055), (-1.519, -0.07252, 0.6759), (-1.506, -0.04354, 0.6493), (-1.51, -0.005845, 0.6326), (-1.53, 0.03047, 0.6304), (-1.56, 0.05568, 0.6433), (-1.513, 0.1248, 0.7561), (-1.536, 0.1147, 0.789), (-1.544, 0.08924, 0.8206), (-1.535, 0.05527, 0.8426), (-1.511, 0.02188, 0.8489), (-1.479, -0.001967, 0.8379), (-1.447, -0.009894, 0.8127), (-1.424, 0.0002286, 0.7798), (-1.416, 0.02569, 0.7482), (-1.425, 0.05966, 0.7263), (-1.449, 0.09305, 0.7199), (-1.481, 0.1169, 0.7309), (-1.437, 0.2021, 0.8213), (-1.455, 0.1967, 0.858), (-1.458, 0.1769, 0.8943), (-1.443, 0.1481, 0.9205), (-1.417, 0.1179, 0.9295), (-1.384, 0.0945, 0.9189), (-1.355, 0.08411, 0.8916), (-1.336, 0.08954, 0.8548), (-1.334, 0.1093, 0.8186), (-1.348, 0.1382, 0.7924), (-1.375, 0.1683, 0.7834), (-1.407, 0.1918, 0.794), (-1.361, 0.2899, 0.8573), (-1.373, 0.292, 0.897), (-1.368, 0.2801, 0.9364), (-1.349, 0.2575, 0.965), (-1.319, 0.2301, 0.9751), (-1.288, 0.2053, 0.964), (-1.263, 0.1898, 0.9346), (-1.251, 0.1878, 0.895), (-1.256, 0.1996, 0.8555), (-1.276, 0.2223, 0.827), (-1.305, 0.2497, 0.8169), (-1.336, 0.2744, 0.828), (-1.281, 0.3838, 0.8576), (-1.284, 0.3953, 0.8973), (-1.271, 0.3925, 0.9366), (-1.246, 0.376, 0.9652), (-1.215, 0.3503, 0.9752), (-1.187, 0.3223, 0.9641), (-1.169, 0.2994, 0.9349), (-1.165, 0.2879, 0.8952), (-1.178, 0.2908, 0.8559), (-1.203, 0.3072, 0.8273), (-1.234, 0.3329, 0.8172), (-1.262, 0.3609, 0.8283), (-1.186, 0.4836, 0.8122), (-1.183, 0.5017, 0.8493), (-1.165, 0.5038, 0.8867), (-1.138, 0.4894, 0.9145), (-1.108, 0.4624, 0.925), (-1.084, 0.43, 0.9157), (-1.072, 0.4008, 0.8888), (-1.076, 0.3827, 0.8517), (-1.093, 0.3806, 0.8142), (-1.12, 0.395, 0.7865), (-1.15, 0.422, 0.7759), (-1.174, 0.4544, 0.7853), (-1.066, 0.5722, 0.7464), (-1.061, 0.5916, 0.7826), (-1.045, 0.5928, 0.8207), (-1.022, 0.5754, 0.8505), (-0.9985, 0.544, 0.864), (-0.9807, 0.5072, 0.8576), (-0.9735, 0.4747, 0.833), (-0.9786, 0.4552, 0.7968), (-0.9948, 0.4541, 0.7587), (-1.018, 0.4715, 0.7289), (-1.041, 0.5028, 0.7154), (-1.059, 0.5397, 0.7218), (-0.9254, 0.6294, 0.6975), (-0.9207, 0.6487, 0.7338), (-0.9093, 0.6478, 0.7736), (-0.8943, 0.6272, 0.8062), (-0.8797, 0.5922, 0.8228), (-0.8694, 0.5522, 0.8191), (-0.8662, 0.5181, 0.7959), (-0.8709, 0.4988, 0.7596), (-0.8823, 0.4996, 0.7197), (-0.8973, 0.5203, 0.6872), (-0.9119, 0.5553, 0.6705), (-0.9222, 0.5952, 0.6743), (-0.7756, 0.6555, 0.6645), (-0.7707, 0.6748, 0.7008), (-0.7632, 0.6732, 0.7415), (-0.7552, 0.6513, 0.7757), (-0.7487, 0.6148, 0.7942), (-0.7455, 0.5736, 0.7921), (-0.7465, 0.5386, 0.7699), (-0.7514, 0.5193, 0.7335), (-0.7589, 0.5209, 0.6928), (-0.7669, 0.5428, 0.6587), (-0.7734, 0.5793, 0.6402), (-0.7766, 0.6205, 0.6423), (-0.6223, 0.6558, 0.6425), (-0.6166, 0.6751, 0.6787), (-0.6116, 0.6735, 0.7198), (-0.6087, 0.6515, 0.7548), (-0.6087, 0.615, 0.7743), (-0.6115, 0.5737, 0.773), (-0.6165, 0.5387, 0.7514), (-0.6222, 0.5194, 0.7152), (-0.6271, 0.521, 0.6742), (-0.63, 0.543, 0.6392), (-0.6301, 0.5795, 0.6197), (-0.6272, 0.6208, 0.6209), (-0.4697, 0.6358, 0.6266), (-0.4626, 0.655, 0.6626), (-0.4587, 0.6535, 0.7038), (-0.4591, 0.6319, 0.7392), (-0.4637, 0.596, 0.7592), (-0.4712, 0.5553, 0.7585), (-0.4797, 0.5207, 0.7373), (-0.4869, 0.5016, 0.7012), (-0.4908, 0.503, 0.66), (-0.4904, 0.5246, 0.6247), (-0.4858, 0.5606, 0.6047), (-0.4783, 0.6013, 0.6054), (-0.3212, 0.6005, 0.6119), (-0.312, 0.6191, 0.6477), (-0.3078, 0.6176, 0.6889), (-0.3098, 0.5964, 0.7244), (-0.3175, 0.5611, 0.7447), (-0.3288, 0.5213, 0.7444), (-0.3407, 0.4875, 0.7236), (-0.35, 0.4689, 0.6878), (-0.3541, 0.4704, 0.6466), (-0.3521, 0.4916, 0.6111), (-0.3444, 0.5269, 0.5908), (-0.3331, 0.5667, 0.5911), (-0.1803, 0.5542, 0.5942), (-0.1682, 0.5719, 0.6297), (-0.1624, 0.5699, 0.6706), (-0.1646, 0.5487, 0.7062), (-0.1741, 0.5141, 0.7267), (-0.1884, 0.4752, 0.7268), (-0.2036, 0.4425, 0.7064), (-0.2157, 0.4248, 0.671), (-0.2214, 0.4268, 0.63), (-0.2192, 0.448, 0.5945), (-0.2097, 0.4826, 0.5739), (-0.1955, 0.5215, 0.5738), (-0.05055, 0.5014, 0.5695), (-0.03473, 0.5176, 0.6041), (-0.02607, 0.5144, 0.6445), (-0.0269, 0.4927, 0.6798), (-0.03699, 0.4582, 0.7004), (-0.05364, 0.4203, 0.701), (-0.07239, 0.3891, 0.6814), (-0.08821, 0.3729, 0.6467), (-0.09687, 0.3761, 0.6063), (-0.09604, 0.3978, 0.5711), (-0.08595, 0.4322, 0.5504), (-0.0693, 0.4701, 0.5498), (0.06391, 0.4463, 0.534), (0.0846, 0.4602, 0.5671), (0.09776, 0.4549, 0.606), (0.09987, 0.4318, 0.6403), (0.09035, 0.3971, 0.6608), (0.07177, 0.3601, 0.662), (0.04909, 0.3307, 0.6436), (0.0284, 0.3168, 0.6105), (0.01523, 0.3222, 0.5716), (0.01313, 0.3453, 0.5373), (0.02264, 0.38, 0.5168), (0.04123, 0.417, 0.5156), (0.1592, 0.3935, 0.4849), (0.1859, 0.404, 0.5147), (0.2052, 0.3953, 0.5503), (0.2119, 0.3696, 0.5821), (0.2042, 0.334, 0.6016), (0.1841, 0.2978, 0.6037), (0.1571, 0.2708, 0.5876), (0.1303, 0.2603, 0.5578), (0.111, 0.2691, 0.5223), (0.1043, 0.2947, 0.4904), (0.112, 0.3304, 0.4709), (0.1321, 0.3666, 0.4689), (0.2323, 0.3467, 0.42), (0.2656, 0.353, 0.4437), (0.292, 0.3398, 0.4728), (0.3043, 0.3106, 0.4994), (0.2992, 0.2732, 0.5164), (0.2782, 0.2376, 0.5194), (0.2468, 0.2134, 0.5074), (0.2134, 0.2071, 0.4836), (0.1871, 0.2204, 0.4546), (0.1748, 0.2496, 0.4279), (0.1798, 0.287, 0.4109), (0.2009, 0.3225, 0.408), (0.2822, 0.3084, 0.3357), (0.3209, 0.3106, 0.3503), (0.3531, 0.2929, 0.3693), (0.3703, 0.26, 0.3877), (0.3678, 0.2207, 0.4004), (0.3463, 0.1855, 0.4041), (0.3115, 0.1639, 0.3978), (0.2728, 0.1616, 0.3832), (0.2406, 0.1793, 0.3642), (0.2234, 0.2122, 0.3458), (0.2259, 0.2516, 0.3331), (0.2474, 0.2867, 0.3294)], [], [(0, 12, 23, 11), (1, 13, 12, 0), (2, 14, 13, 1), (3, 15, 14, 2), (4, 16, 15, 3), (5, 17, 16, 4), (6, 18, 17, 5), (7, 19, 18, 6), (8, 20, 19, 7), (9, 21, 20, 8), (10, 22, 21, 9), (11, 23, 22, 10), (12, 24, 35, 23), (13, 25, 24, 12), (14, 26, 25, 13), (15, 27, 26, 14), (16, 28, 27, 15), (17, 29, 28, 16), (18, 30, 29, 17), (19, 31, 30, 18), (20, 32, 31, 19), (21, 33, 32, 20), (22, 34, 33, 21), (23, 35, 34, 22), (24, 36, 47, 35), (25, 37, 36, 24), (26, 38, 37, 25), (27, 39, 38, 26), (28, 40, 39, 27), (29, 41, 40, 28), (30, 42, 41, 29), (31, 43, 42, 30), (32, 44, 43, 31), (33, 45, 44, 32), (34, 46, 45, 33), (35, 47, 46, 34), (36, 48, 59, 47), (37, 49, 48, 36), (38, 50, 49, 37), (39, 51, 50, 38), (40, 52, 51, 39), (41, 53, 52, 40), (42, 54, 53, 41), (43, 55, 54, 42), (44, 56, 55, 43), (45, 57, 56, 44), (46, 58, 57, 45), (47, 59, 58, 46), (48, 60, 71, 59), (49, 61, 60, 48), (50, 62, 61, 49), (51, 63, 62, 50), (52, 64, 63, 51), (53, 65, 64, 52), (54, 66, 65, 53), (55, 67, 66, 54), (56, 68, 67, 55), (57, 69, 68, 56), (58, 70, 69, 57), (59, 71, 70, 58), (60, 72, 83, 71), (61, 73, 72, 60), (62, 74, 73, 61), (63, 75, 74, 62), (64, 76, 75, 63), (65, 77, 76, 64), (66, 78, 77, 65), (67, 79, 78, 66), (68, 80, 79, 67), (69, 81, 80, 68), (70, 82, 81, 69), (71, 83, 82, 70), (72, 84, 95, 83), (73, 85, 84, 72), (74, 86, 85, 73), (75, 87, 86, 74), (76, 88, 87, 75), (77, 89, 88, 76), (78, 90, 89, 77), (79, 91, 90, 78), (80, 92, 91, 79), (81, 93, 92, 80), (82, 94, 93, 81), (83, 95, 94, 82), (84, 96, 107, 95), (85, 97, 96, 84), (86, 98, 97, 85), (87, 99, 98, 86), (88, 100, 99, 87), (89, 101, 100, 88), (90, 102, 101, 89), (91, 103, 102, 90), (92, 104, 103, 91), (93, 105, 104, 92), (94, 106, 105, 93), (95, 107, 106, 94), (96, 108, 119, 107), (97, 109, 108, 96), (98, 110, 109, 97), (99, 111, 110, 98), (100, 112, 111, 99), (101, 113, 112, 100), (102, 114, 113, 101), (103, 115, 114, 102), (104, 116, 115, 103), (105, 117, 116, 104), (106, 118, 117, 105), (107, 119, 118, 106), (108, 120, 131, 119), (109, 121, 120, 108), (110, 122, 121, 109), (111, 123, 122, 110), (112, 124, 123, 111), (113, 125, 124, 112), (114, 126, 125, 113), (115, 127, 126, 114), (116, 128, 127, 115), (117, 129, 128, 116), (118, 130, 129, 117), (119, 131, 130, 118), (120, 132, 143, 131), (121, 133, 132, 120), (122, 134, 133, 121), (123, 135, 134, 122), (124, 136, 135, 123), (125, 137, 136, 124), (126, 138, 137, 125), (127, 139, 138, 126), (128, 140, 139, 127), (129, 141, 140, 128), (130, 142, 141, 129), (131, 143, 142, 130), (132, 144, 155, 143), (133, 145, 144, 132), (134, 146, 145, 133), (135, 147, 146, 134), (136, 148, 147, 135), (137, 149, 148, 136), (138, 150, 149, 137), (139, 151, 150, 138), (140, 152, 151, 139), (141, 153, 152, 140), (142, 154, 153, 141), (143, 155, 154, 142), (144, 156, 167, 155), (145, 157, 156, 144), (146, 158, 157, 145), (147, 159, 158, 146), (148, 160, 159, 147), (149, 161, 160, 148), (150, 162, 161, 149), (151, 163, 162, 150), (152, 164, 163, 151), (153, 165, 164, 152), (154, 166, 165, 153), (155, 167, 166, 154), (156, 168, 179, 167), (157, 169, 168, 156), (158, 170, 169, 157), (159, 171, 170, 158), (160, 172, 171, 159), (161, 173, 172, 160), (162, 174, 173, 161), (163, 175, 174, 162), (164, 176, 175, 163), (165, 177, 176, 164), (166, 178, 177, 165), (167, 179, 178, 166), (168, 180, 191, 179), (169, 181, 180, 168), (170, 182, 181, 169), (171, 183, 182, 170), (172, 184, 183, 171), (173, 185, 184, 172), (174, 186, 185, 173), (175, 187, 186, 174), (176, 188, 187, 175), (177, 189, 188, 176), (178, 190, 189, 177), (179, 191, 190, 178), (180, 192, 203, 191), (181, 193, 192, 180), (182, 194, 193, 181), (183, 195, 194, 182), (184, 196, 195, 183), (185, 197, 196, 184), (186, 198, 197, 185), (187, 199, 198, 186), (188, 200, 199, 187), (189, 201, 200, 188), (190, 202, 201, 189), (191, 203, 202, 190), (192, 204, 215, 203), (193, 205, 204, 192), (194, 206, 205, 193), (195, 207, 206, 194), (196, 208, 207, 195), (197, 209, 208, 196), (198, 210, 209, 197), (199, 211, 210, 198), (200, 212, 211, 199), (201, 213, 212, 200), (202, 214, 213, 201), (203, 215, 214, 202), (204, 216, 227, 215), (205, 217, 216, 204), (206, 218, 217, 205), (207, 219, 218, 206), (208, 220, 219, 207), (209, 221, 220, 208), (210, 222, 221, 209), (211, 223, 222, 210), (212, 224, 223, 211), (213, 225, 224, 212), (214, 226, 225, 213), (215, 227, 226, 214), (216, 228, 239, 227), (217, 229, 228, 216), (218, 230, 229, 217), (219, 231, 230, 218), (220, 232, 231, 219), (221, 233, 232, 220), (222, 234, 233, 221), (223, 235, 234, 222), (224, 236, 235, 223), (225, 237, 236, 224), (226, 238, 237, 225), (227, 239, 238, 226), (228, 240, 251, 239), (229, 241, 240, 228), (230, 242, 241, 229), (231, 243, 242, 230), (232, 244, 243, 231), (233, 245, 244, 232), (234, 246, 245, 233), (235, 247, 246, 234), (236, 248, 247, 235), (237, 249, 248, 236), (238, 250, 249, 237), (239, 251, 250, 238), (240, 252, 263, 251), (241, 253, 252, 240), (242, 254, 253, 241), (243, 255, 254, 242), (244, 256, 255, 243), (245, 257, 256, 244), (246, 258, 257, 245), (247, 259, 258, 246), (248, 260, 259, 247), (249, 261, 260, 248), (250, 262, 261, 249), (251, 263, 262, 250), (252, 264, 275, 263), (253, 265, 264, 252), (254, 266, 265, 253), (255, 267, 266, 254), (256, 268, 267, 255), (257, 269, 268, 256), (258, 270, 269, 257), (259, 271, 270, 258), (260, 272, 271, 259), (261, 273, 272, 260), (262, 274, 273, 261), (263, 275, 274, 262), (264, 276, 287, 275), (265, 277, 276, 264), (266, 278, 277, 265), (267, 279, 278, 266), (268, 280, 279, 267), (269, 281, 280, 268), (270, 282, 281, 269), (271, 283, 282, 270), (272, 284, 283, 271), (273, 285, 284, 272), (274, 286, 285, 273), (275, 287, 286, 274), (276, 288, 299, 287), (277, 289, 288, 276), (278, 290, 289, 277), (279, 291, 290, 278), (280, 292, 291, 279), (281, 293, 292, 280), (282, 294, 293, 281), (283, 295, 294, 282), (284, 296, 295, 283), (285, 297, 296, 284), (286, 298, 297, 285), (287, 299, 298, 286)])
me_beziercurve_001.polygons.foreach_set('use_smooth', [True] * 288)
me_beziercurve_001.materials.append(mat_wire)
me_beziercurve_001.use_remesh_fix_poles = True
me_beziercurve_001.use_remesh_preserve_attributes = False
me_beziercurve_001.use_mirror_vertex_groups = False
me_beziercurve_001.update()
me_cylinder_001 = bpy.data.meshes.new('Cylinder.001')
me_cylinder_001.from_pydata([(0.0, 1.0, -1.0), (3.995e-07, 0.4602, 0.9205), (0.7071, 0.7071, -1.0), (0.3254, 0.3254, 0.9205), (1.0, -4.371e-08, -1.0), (0.4602, 4.593e-08, 0.9205), (0.7071, -0.7071, -1.0), (0.3254, -0.3254, 0.9205), (-8.742e-08, -1.0, -1.0), (3.467e-07, -0.4602, 0.9205), (-0.7071, -0.7071, -1.0), (-0.3254, -0.3254, 0.9205), (-1.0, 1.192e-08, -1.0), (-0.4602, 3.256e-08, 0.9205), (-0.7071, 0.7071, -1.0), (-0.3254, 0.3254, 0.9205), (1.561e-07, 1.042, 0.4934), (0.7366, 0.7366, 0.4934), (1.042, -1.026e-09, 0.4934), (0.7366, -0.7366, 0.4934), (7.566e-08, -1.042, 0.4934), (-0.7366, -0.7366, 0.4934), (-1.042, -7.959e-09, 0.4934), (-0.7366, 0.7366, 0.4934), (-3.811e-08, 3.683e-08, 1.0), (0.6038, 0.6038, -0.5859), (0.8539, -5.223e-08, -0.5859), (0.6038, -0.6038, -0.5859), (6.784e-08, -0.8539, -0.5859), (-0.6038, -0.6038, -0.5859), (-0.8539, 3.272e-09, -0.5859), (-0.6038, 0.6038, -0.5859), (1.345e-07, 0.8539, -0.5859), (-7.051e-08, 1.074, -0.5797), (0.7594, 0.7594, -0.5797), (1.074, -4.694e-08, -0.5797), (0.7594, -0.7594, -0.5797), (-1.644e-07, -1.074, -0.5797), (-0.7594, -0.7594, -0.5797), (-1.074, 1.281e-08, -0.5797), (-0.7594, 0.7594, -0.5797)], [], [(16, 1, 3, 17), (17, 3, 5, 18), (18, 5, 7, 19), (19, 7, 9, 20), (20, 9, 11, 21), (21, 11, 13, 22), (22, 13, 15, 23), (23, 15, 1, 16), (0, 2, 4, 6, 8, 10, 12, 14), (40, 23, 16, 33), (39, 22, 23, 40), (38, 21, 22, 39), (37, 20, 21, 38), (36, 19, 20, 37), (35, 18, 19, 36), (34, 17, 18, 35), (33, 16, 17, 34), (3, 1, 24), (1, 15, 24), (15, 13, 24), (13, 11, 24), (11, 9, 24), (9, 7, 24), (7, 5, 24), (5, 3, 24), (32, 33, 34, 25), (25, 34, 35, 26), (26, 35, 36, 27), (27, 36, 37, 28), (28, 37, 38, 29), (29, 38, 39, 30), (30, 39, 40, 31), (31, 40, 33, 32)])
me_cylinder_001.polygons.foreach_set('use_smooth', [True] * 33)
_uv = me_cylinder_001.uv_layers.new(name='UVMap')
_uv.uv.foreach_set('vector', [1.0, 0.8535, 1.0, 1.0, 0.875, 1.0, 0.875, 0.8535, 0.875, 0.8535, 0.875, 1.0, 0.75, 1.0, 0.75, 0.8535, 0.75, 0.8535, 0.75, 1.0, 0.625, 1.0, 0.625, 0.8535, 0.625, 0.8535, 0.625, 1.0, 0.5, 1.0, 0.5, 0.8535, 0.5, 0.8535, 0.5, 1.0, 0.375, 1.0, 0.375, 0.8535, 0.375, 0.8535, 0.375, 1.0, 0.25, 1.0, 0.25, 0.8535, 0.25, 0.8535, 0.25, 1.0, 0.125, 1.0, 0.125, 0.8535, 0.125, 0.8535, 0.125, 1.0, 0.0, 1.0, 0.0, 0.8535, 0.75, 0.49, 0.9197, 0.4197, 0.99, 0.25, 0.9197, 0.08029, 0.75, 0.01, 0.5803, 0.08029, 0.51, 0.25, 0.5803, 0.4197, 0.125, 0.6051, 0.125, 0.8535, 0.0, 0.8535, 0.0, 0.6051, 0.25, 0.6051, 0.25, 0.8535, 0.125, 0.8535, 0.125, 0.6051, 0.375, 0.6051, 0.375, 0.8535, 0.25, 0.8535, 0.25, 0.6051, 0.5, 0.6051, 0.5, 0.8535, 0.375, 0.8535, 0.375, 0.6051, 0.625, 0.6051, 0.625, 0.8535, 0.5, 0.8535, 0.5, 0.6051, 0.75, 0.6051, 0.75, 0.8535, 0.625, 0.8535, 0.625, 0.6051, 0.875, 0.6051, 0.875, 0.8535, 0.75, 0.8535, 0.75, 0.6051, 1.0, 0.6051, 1.0, 0.8535, 0.875, 0.8535, 0.875, 0.6051, 0.4197, 0.4197, 0.25, 0.49, 0.25, 0.25, 0.25, 0.49, 0.08029, 0.4197, 0.25, 0.25, 0.08029, 0.4197, 0.01, 0.25, 0.25, 0.25, 0.01, 0.25, 0.08029, 0.08029, 0.25, 0.25, 0.08029, 0.08029, 0.25, 0.01, 0.25, 0.25, 0.25, 0.01, 0.4197, 0.08029, 0.25, 0.25, 0.4197, 0.08029, 0.49, 0.25, 0.25, 0.25, 0.49, 0.25, 0.4197, 0.4197, 0.25, 0.25, 1.0, 0.6051, 1.0, 0.6051, 0.875, 0.6051, 0.875, 0.6051, 0.875, 0.6051, 0.875, 0.6051, 0.75, 0.6051, 0.75, 0.6051, 0.75, 0.6051, 0.75, 0.6051, 0.625, 0.6051, 0.625, 0.6051, 0.625, 0.6051, 0.625, 0.6051, 0.5, 0.6051, 0.5, 0.6051, 0.5, 0.6051, 0.5, 0.6051, 0.375, 0.6051, 0.375, 0.6051, 0.375, 0.6051, 0.375, 0.6051, 0.25, 0.6051, 0.25, 0.6051, 0.25, 0.6051, 0.25, 0.6051, 0.125, 0.6051, 0.125, 0.6051, 0.125, 0.6051, 0.125, 0.6051, 0.0, 0.6051, 0.0, 0.6051])
me_cylinder_001.materials.append(mat_glass)
me_cylinder_001.use_remesh_fix_poles = True
me_cylinder_001.use_remesh_preserve_attributes = False
me_cylinder_001.use_mirror_vertex_groups = False
me_cylinder_001.update()
me_cylinder_002 = bpy.data.meshes.new('Cylinder.002')
me_cylinder_002.from_pydata([(-7.451e-09, 1.0, -0.7527), (-2.519e-07, 1.14, 1.0), (0.7071, 0.7071, -0.7527), (0.806, 0.806, 1.0), (1.0, -3.626e-08, -0.7527), (1.14, 5.82e-09, 1.0), (0.7071, -0.7071, -0.7527), (0.806, -0.806, 1.0), (-9.487e-08, -1.0, -0.7527), (-3.813e-07, -1.14, 1.0), (-0.7071, -0.7071, -0.7527), (-0.806, -0.806, 1.0), (-1.0, 1.938e-08, -0.7527), (-1.14, 1.288e-07, 1.0), (-0.7071, 0.7071, -0.7527), (-0.806, 0.806, 1.0), (-2.289e-07, 1.123, 0.6597), (0.7939, 0.7939, 0.6597), (1.123, -2.551e-10, 0.6597), (0.7939, -0.7939, 0.6597), (-3.532e-07, -1.123, 0.6597), (-0.7939, -0.7939, 0.6597), (-1.123, 1.145e-07, 0.6597), (-0.7939, 0.7939, 0.6597), (0.7071, 0.7071, -0.5477), (1.0, -3.731e-08, -0.5477), (0.7071, -0.7071, -0.5477), (-9.382e-08, -1.0, -0.5477), (-0.7071, -0.7071, -0.5477), (-1.0, 1.832e-08, -0.5477), (-0.7071, 0.7071, -0.5477), (-6.397e-09, 1.0, -0.5477)], [], [(16, 1, 3, 17), (17, 3, 5, 18), (18, 5, 7, 19), (19, 7, 9, 20), (20, 9, 11, 21), (21, 11, 13, 22), (3, 1, 15, 13, 11, 9, 7, 5), (22, 13, 15, 23), (23, 15, 1, 16), (0, 2, 4, 6, 8, 10, 12, 14), (30, 23, 16, 31), (29, 22, 23, 30), (28, 21, 22, 29), (27, 20, 21, 28), (26, 19, 20, 27), (25, 18, 19, 26), (24, 17, 18, 25), (31, 16, 17, 24), (0, 31, 24, 2), (2, 24, 25, 4), (4, 25, 26, 6), (6, 26, 27, 8), (8, 27, 28, 10), (10, 28, 29, 12), (12, 29, 30, 14), (14, 30, 31, 0)])
_uv = me_cylinder_002.uv_layers.new(name='UVMap')
_uv.uv.foreach_set('vector', [1.0, 0.9242, 1.0, 1.0, 0.875, 1.0, 0.875, 0.9242, 0.875, 0.9242, 0.875, 1.0, 0.75, 1.0, 0.75, 0.9242, 0.75, 0.9242, 0.75, 1.0, 0.625, 1.0, 0.625, 0.9242, 0.625, 0.9242, 0.625, 1.0, 0.5, 1.0, 0.5, 0.9242, 0.5, 0.9242, 0.5, 1.0, 0.375, 1.0, 0.375, 0.9242, 0.375, 0.9242, 0.375, 1.0, 0.25, 1.0, 0.25, 0.9242, 0.4197, 0.4197, 0.25, 0.49, 0.08029, 0.4197, 0.01, 0.25, 0.08029, 0.08029, 0.25, 0.01, 0.4197, 0.08029, 0.49, 0.25, 0.25, 0.9242, 0.25, 1.0, 0.125, 1.0, 0.125, 0.9242, 0.125, 0.9242, 0.125, 1.0, 0.0, 1.0, 0.0, 0.9242, 0.75, 0.49, 0.9197, 0.4197, 0.99, 0.25, 0.9197, 0.08029, 0.75, 0.01, 0.5803, 0.08029, 0.51, 0.25, 0.5803, 0.4197, 0.125, 0.56, 0.125, 0.9242, 0.0, 0.9242, 0.0, 0.56, 0.25, 0.56, 0.25, 0.9242, 0.125, 0.9242, 0.125, 0.56, 0.375, 0.56, 0.375, 0.9242, 0.25, 0.9242, 0.25, 0.56, 0.5, 0.56, 0.5, 0.9242, 0.375, 0.9242, 0.375, 0.56, 0.625, 0.56, 0.625, 0.9242, 0.5, 0.9242, 0.5, 0.56, 0.75, 0.56, 0.75, 0.9242, 0.625, 0.9242, 0.625, 0.56, 0.875, 0.56, 0.875, 0.9242, 0.75, 0.9242, 0.75, 0.56, 1.0, 0.56, 1.0, 0.9242, 0.875, 0.9242, 0.875, 0.56, 1.0, 0.5, 1.0, 0.56, 0.875, 0.56, 0.875, 0.5, 0.875, 0.5, 0.875, 0.56, 0.75, 0.56, 0.75, 0.5, 0.75, 0.5, 0.75, 0.56, 0.625, 0.56, 0.625, 0.5, 0.625, 0.5, 0.625, 0.56, 0.5, 0.56, 0.5, 0.5, 0.5, 0.5, 0.5, 0.56, 0.375, 0.56, 0.375, 0.5, 0.375, 0.5, 0.375, 0.56, 0.25, 0.56, 0.25, 0.5, 0.25, 0.5, 0.25, 0.56, 0.125, 0.56, 0.125, 0.5, 0.125, 0.5, 0.125, 0.56, 0.0, 0.56, 0.0, 0.5])
me_cylinder_002.materials.append(mat_goo)
me_cylinder_002.use_remesh_fix_poles = True
me_cylinder_002.use_remesh_preserve_attributes = False
me_cylinder_002.use_mirror_vertex_groups = False
me_cylinder_002.update()
me_cylinder_003 = bpy.data.meshes.new('Cylinder.003')
me_cylinder_003.from_pydata([(0.003669, 0.5797, -0.5934), (0.4327, 0.4, -0.4158), (0.5966, -3.206e-08, -0.348), (0.4327, -0.4, -0.4158), (0.003668, -0.5797, -0.5934), (-0.4253, -0.4, -0.771), (-0.5892, 4.217e-09, -0.8389), (-0.4253, 0.4, -0.771), (0.003669, 0.5797, -0.1363), (0.4327, 0.4, 0.0413), (0.5966, -3.206e-08, 0.1092), (0.4327, -0.4, 0.0413), (0.003668, -0.5797, -0.1363), (-0.4253, -0.4, -0.3139), (-0.5892, 4.217e-09, -0.3818), (-0.4253, 0.4, -0.3139), (0.4327, 0.4, -0.2374), (0.003669, 0.5797, -0.415), (-0.4253, 0.4, -0.5926), (-0.5892, 4.217e-09, -0.6605), (-0.4253, -0.4, -0.5926), (0.003668, -0.5797, -0.415), (0.4327, -0.4, -0.2374), (0.5966, -3.206e-08, -0.1696)], [], [(17, 16, 9, 8), (8, 9, 10, 11, 12, 13, 14, 15), (18, 17, 8, 15), (20, 19, 14, 13), (22, 21, 12, 11), (16, 23, 10, 9), (19, 18, 15, 14), (21, 20, 13, 12), (23, 22, 11, 10), (2, 3, 22, 23), (4, 5, 20, 21), (6, 7, 18, 19), (1, 2, 23, 16), (3, 4, 21, 22), (5, 6, 19, 20), (7, 0, 17, 18), (0, 1, 16, 17)])
me_cylinder_003.polygons.foreach_set('use_smooth', [True] * 17)
_uv = me_cylinder_003.uv_layers.new(name='UVMap')
_uv.uv.foreach_set('vector', [0.75, 0.3891, 0.8541, 0.346, 0.8541, 0.346, 0.75, 0.3891, 0.75, 0.3891, 0.8541, 0.346, 0.8939, 0.25, 0.8541, 0.154, 0.75, 0.1109, 0.6459, 0.154, 0.6061, 0.25, 0.6459, 0.346, 0.6459, 0.346, 0.75, 0.3891, 0.75, 0.3891, 0.6459, 0.346, 0.6459, 0.154, 0.6061, 0.25, 0.6061, 0.25, 0.6459, 0.154, 0.8541, 0.154, 0.75, 0.1109, 0.75, 0.1109, 0.8541, 0.154, 0.8541, 0.346, 0.8939, 0.25, 0.8939, 0.25, 0.8541, 0.346, 0.6061, 0.25, 0.6459, 0.346, 0.6459, 0.346, 0.6061, 0.25, 0.75, 0.1109, 0.6459, 0.154, 0.6459, 0.154, 0.75, 0.1109, 0.8939, 0.25, 0.8541, 0.154, 0.8541, 0.154, 0.8939, 0.25, 0.8939, 0.25, 0.8541, 0.154, 0.8541, 0.154, 0.8939, 0.25, 0.75, 0.1109, 0.6459, 0.154, 0.6459, 0.154, 0.75, 0.1109, 0.6061, 0.25, 0.6459, 0.346, 0.6459, 0.346, 0.6061, 0.25, 0.8541, 0.346, 0.8939, 0.25, 0.8939, 0.25, 0.8541, 0.346, 0.8541, 0.154, 0.75, 0.1109, 0.75, 0.1109, 0.8541, 0.154, 0.6459, 0.154, 0.6061, 0.25, 0.6061, 0.25, 0.6459, 0.154, 0.6459, 0.346, 0.75, 0.3891, 0.75, 0.3891, 0.6459, 0.346, 0.75, 0.3891, 0.8541, 0.346, 0.8541, 0.346, 0.75, 0.3891])
me_cylinder_003.materials.append(mat_material_001)
me_cylinder_003.use_remesh_fix_poles = True
me_cylinder_003.use_remesh_preserve_attributes = False
me_cylinder_003.use_mirror_vertex_groups = False
me_cylinder_003.update()
me_cylinder_004 = bpy.data.meshes.new('Cylinder.004')
me_cylinder_004.from_pydata([(0.003669, 0.5797, -0.5934), (0.4327, 0.4, -0.4158), (0.5966, -3.206e-08, -0.348), (0.4327, -0.4, -0.4158), (0.003668, -0.5797, -0.5934), (-0.4253, -0.4, -0.771), (-0.5892, 4.217e-09, -0.8389), (-0.4253, 0.4, -0.771), (0.004142, 0.9393, -0.5409), (0.6789, 0.6567, -0.2615), (0.948, -6.067e-08, -0.1502), (0.6789, -0.6567, -0.2615), (0.004142, -0.9393, -0.5409), (-0.6707, -0.6567, -0.8203), (-0.9397, 2.419e-09, -0.9317), (-0.6707, 0.6567, -0.8203), (0.6079, 0.5826, -0.3061), (0.004006, 0.8355, -0.5561), (0.8466, -5.242e-08, -0.2072), (0.6079, -0.5826, -0.3061), (0.004006, -0.8355, -0.5561), (-0.5999, -0.5826, -0.8061), (-0.8386, 2.937e-09, -0.9049), (-0.5999, 0.5826, -0.8061)], [], [(16, 17, 8, 9), (18, 16, 9, 10), (19, 18, 10, 11), (20, 19, 11, 12), (21, 20, 12, 13), (22, 21, 13, 14), (23, 22, 14, 15), (17, 23, 15, 8), (0, 7, 23, 17), (7, 6, 22, 23), (6, 5, 21, 22), (5, 4, 20, 21), (4, 3, 19, 20), (3, 2, 18, 19), (2, 1, 16, 18), (1, 0, 17, 16)])
me_cylinder_004.polygons.foreach_set('use_smooth', [True] * 16)
_uv = me_cylinder_004.uv_layers.new(name='UVMap')
_uv.uv.foreach_set('vector', [0.8726, 0.3668, 0.75, 0.4176, 0.75, 0.4291, 0.8801, 0.3752, 0.921, 0.25, 0.8726, 0.3668, 0.8801, 0.3752, 0.932, 0.25, 0.8726, 0.1332, 0.921, 0.25, 0.932, 0.25, 0.8801, 0.1248, 0.75, 0.0824, 0.8726, 0.1332, 0.8801, 0.1248, 0.75, 0.07086, 0.6274, 0.1332, 0.75, 0.0824, 0.75, 0.07086, 0.6199, 0.1248, 0.579, 0.25, 0.6274, 0.1332, 0.6199, 0.1248, 0.568, 0.25, 0.6274, 0.3668, 0.579, 0.25, 0.568, 0.25, 0.6199, 0.3752, 0.75, 0.4176, 0.6274, 0.3668, 0.6199, 0.3752, 0.75, 0.4291, 0.75, 0.3891, 0.6459, 0.346, 0.6274, 0.3668, 0.75, 0.4176, 0.6459, 0.346, 0.6061, 0.25, 0.579, 0.25, 0.6274, 0.3668, 0.6061, 0.25, 0.6459, 0.154, 0.6274, 0.1332, 0.579, 0.25, 0.6459, 0.154, 0.75, 0.1109, 0.75, 0.0824, 0.6274, 0.1332, 0.75, 0.1109, 0.8541, 0.154, 0.8726, 0.1332, 0.75, 0.0824, 0.8541, 0.154, 0.8939, 0.25, 0.921, 0.25, 0.8726, 0.1332, 0.8939, 0.25, 0.8541, 0.346, 0.8726, 0.3668, 0.921, 0.25, 0.8541, 0.346, 0.75, 0.3891, 0.75, 0.4176, 0.8726, 0.3668])
me_cylinder_004.materials.append(mat_rubber)
me_cylinder_004.use_remesh_fix_poles = True
me_cylinder_004.use_remesh_preserve_attributes = False
me_cylinder_004.use_mirror_vertex_groups = False
me_cylinder_004.update()
me_cylinder_005 = bpy.data.meshes.new('Cylinder.005')
me_cylinder_005.from_pydata([(-0.0004738, 0.9393, -1.053), (0.0, 0.6688, 1.0), (0.6743, 0.6567, -0.7731), (0.4729, 0.4729, 1.0), (0.9433, -5.443e-08, -0.6618), (0.6688, -3.837e-08, 1.0), (0.6743, -0.6567, -0.7731), (0.4729, -0.4729, 1.0), (-0.0004739, -0.9393, -1.053), (-6.071e-08, -0.6688, 1.0), (-0.6753, -0.6567, -1.332), (-0.4729, -0.4729, 1.0), (-0.9443, 8.66e-09, -1.443), (-0.6688, 1.192e-08, 1.0), (-0.6753, 0.6567, -1.332), (-0.4729, 0.4729, 1.0), (9.616e-09, 1.261, -1.0), (0.8817, 0.8915, -0.7105), (1.247, -5.793e-08, -0.5905), (0.8817, -0.8915, -0.7105), (-9.57e-08, -1.261, -1.0), (-0.8817, -0.8915, -1.29), (-1.247, 1.591e-08, -1.409), (-0.8817, 0.8915, -1.29), (0.004142, 0.9393, -0.5409), (0.6789, 0.6567, -0.2615), (0.948, -6.067e-08, -0.1502), (0.6789, -0.6567, -0.2615), (0.004142, -0.9393, -0.5409), (-0.6707, -0.6567, -0.8203), (-0.9397, 2.419e-09, -0.9317), (-0.6707, 0.6567, -0.8203), (0.8915, 0.8915, 1.0), (-2.231e-09, 1.261, 1.0), (1.261, -5.608e-08, 1.0), (0.8915, -0.8915, 1.0), (-1.124e-07, -1.261, 1.0), (-0.8915, -0.8915, 1.0), (-1.261, 1.406e-08, 1.0), (-0.8915, 0.8915, 1.0), (7.739e-09, 1.261, -0.683), (0.8833, 0.8915, -0.4394), (1.249, -5.764e-08, -0.3384), (0.8833, -0.8915, -0.4394), (-9.835e-08, -1.261, -0.683), (-0.8833, -0.8915, -0.9267), (-1.249, 1.562e-08, -1.028), (-0.8833, 0.8915, -0.9267)], [], [(40, 33, 32, 41), (41, 32, 34, 42), (42, 34, 35, 43), (43, 35, 36, 44), (44, 36, 37, 45), (45, 37, 38, 46), (46, 38, 39, 47), (47, 39, 33, 40), (2, 4, 26, 25), (2, 0, 16, 17), (4, 2, 17, 18), (6, 4, 18, 19), (8, 6, 19, 20), (10, 8, 20, 21), (12, 10, 21, 22), (14, 12, 22, 23), (0, 14, 23, 16), (12, 14, 31, 30), (8, 10, 29, 28), (4, 6, 27, 26), (0, 2, 25, 24), (14, 0, 24, 31), (10, 12, 30, 29), (6, 8, 28, 27), (1, 3, 32, 33), (3, 5, 34, 32), (5, 7, 35, 34), (7, 9, 36, 35), (9, 11, 37, 36), (11, 13, 38, 37), (13, 15, 39, 38), (15, 1, 33, 39), (23, 47, 40, 16), (22, 46, 47, 23), (21, 45, 46, 22), (20, 44, 45, 21), (19, 43, 44, 20), (18, 42, 43, 19), (17, 41, 42, 18), (16, 40, 41, 17)])
me_cylinder_005.polygons.foreach_set('use_smooth', [True] * 40)
_uv = me_cylinder_005.uv_layers.new(name='UVMap')
_uv.uv.foreach_set('vector', [1.0, 0.5792, 1.0, 1.0, 0.875, 1.0, 0.875, 0.5792, 0.875, 0.5792, 0.875, 1.0, 0.75, 1.0, 0.75, 0.5792, 0.75, 0.5792, 0.75, 1.0, 0.625, 1.0, 0.625, 0.5792, 0.625, 0.5792, 0.625, 1.0, 0.5, 1.0, 0.5, 0.5792, 0.5, 0.5792, 0.5, 1.0, 0.375, 1.0, 0.375, 0.5792, 0.375, 0.5792, 0.375, 1.0, 0.25, 1.0, 0.25, 0.5792, 0.25, 0.5792, 0.25, 1.0, 0.125, 1.0, 0.125, 0.5792, 0.125, 0.5792, 0.125, 1.0, 0.0, 1.0, 0.0, 0.5792, 0.8801, 0.3752, 0.932, 0.25, 0.932, 0.25, 0.8801, 0.3752, 0.8801, 0.3752, 0.75, 0.4291, 0.75, 0.49, 0.9197, 0.4197, 0.932, 0.25, 0.8801, 0.3752, 0.9197, 0.4197, 0.99, 0.25, 0.8801, 0.1248, 0.932, 0.25, 0.99, 0.25, 0.9197, 0.08029, 0.75, 0.07086, 0.8801, 0.1248, 0.9197, 0.08029, 0.75, 0.01, 0.6199, 0.1248, 0.75, 0.07086, 0.75, 0.01, 0.5803, 0.08029, 0.568, 0.25, 0.6199, 0.1248, 0.5803, 0.08029, 0.51, 0.25, 0.6199, 0.3752, 0.568, 0.25, 0.51, 0.25, 0.5803, 0.4197, 0.75, 0.4291, 0.6199, 0.3752, 0.5803, 0.4197, 0.75, 0.49, 0.568, 0.25, 0.6199, 0.3752, 0.6199, 0.3752, 0.568, 0.25, 0.75, 0.07086, 0.6199, 0.1248, 0.6199, 0.1248, 0.75, 0.07086, 0.932, 0.25, 0.8801, 0.1248, 0.8801, 0.1248, 0.932, 0.25, 0.75, 0.4291, 0.8801, 0.3752, 0.8801, 0.3752, 0.75, 0.4291, 0.6199, 0.3752, 0.75, 0.4291, 0.75, 0.4291, 0.6199, 0.3752, 0.6199, 0.1248, 0.568, 0.25, 0.568, 0.25, 0.6199, 0.1248, 0.8801, 0.1248, 0.75, 0.07086, 0.75, 0.07086, 0.8801, 0.1248, 0.25, 0.4105, 0.3635, 0.3635, 0.4197, 0.4197, 0.25, 0.49, 0.3635, 0.3635, 0.4105, 0.25, 0.49, 0.25, 0.4197, 0.4197, 0.4105, 0.25, 0.3635, 0.1365, 0.4197, 0.08029, 0.49, 0.25, 0.3635, 0.1365, 0.25, 0.0895, 0.25, 0.01, 0.4197, 0.08029, 0.25, 0.0895, 0.1365, 0.1365, 0.08029, 0.08029, 0.25, 0.01, 0.1365, 0.1365, 0.0895, 0.25, 0.01, 0.25, 0.08029, 0.08029, 0.0895, 0.25, 0.1365, 0.3635, 0.08029, 0.4197, 0.01, 0.25, 0.1365, 0.3635, 0.25, 0.4105, 0.25, 0.49, 0.08029, 0.4197, 0.125, 0.5, 0.125, 0.5792, 0.0, 0.5792, 0.0, 0.5, 0.25, 0.5, 0.25, 0.5792, 0.125, 0.5792, 0.125, 0.5, 0.375, 0.5, 0.375, 0.5792, 0.25, 0.5792, 0.25, 0.5, 0.5, 0.5, 0.5, 0.5792, 0.375, 0.5792, 0.375, 0.5, 0.625, 0.5, 0.625, 0.5792, 0.5, 0.5792, 0.5, 0.5, 0.75, 0.5, 0.75, 0.5792, 0.625, 0.5792, 0.625, 0.5, 0.875, 0.5, 0.875, 0.5792, 0.75, 0.5792, 0.75, 0.5, 1.0, 0.5, 1.0, 0.5792, 0.875, 0.5792, 0.875, 0.5])
me_cylinder_005.materials.append(mat_shiny_red)
me_cylinder_005.use_remesh_fix_poles = True
me_cylinder_005.use_remesh_preserve_attributes = False
me_cylinder_005.use_mirror_vertex_groups = False
me_cylinder_005.update()
me_cylinder_006 = bpy.data.meshes.new('Cylinder.006')
me_cylinder_006.from_pydata([(0.0, 0.6688, 1.0), (0.4729, 0.4729, 1.0), (0.6688, -3.837e-08, 1.0), (0.4729, -0.4729, 1.0), (-6.071e-08, -0.6688, 1.0), (-0.4729, -0.4729, 1.0), (-0.6688, 1.192e-08, 1.0), (-0.4729, 0.4729, 1.0), (0.3258, 0.3258, 1.17), (-1.177e-08, 0.4607, 1.17), (0.4607, -2.643e-08, 1.17), (0.3258, -0.3258, 1.17), (-5.359e-08, -0.4607, 1.17), (-0.3258, -0.3258, 1.17), (-0.4607, 8.215e-09, 1.17), (-0.3258, 0.3258, 1.17), (0.6613, 0.6613, 1.51), (1.548e-08, 0.9352, 1.51), (0.9352, -5.366e-08, 1.51), (0.6613, -0.6613, 1.51), (-6.942e-08, -0.9352, 1.51), (-0.6613, -0.6613, 1.51), (-0.9352, 1.668e-08, 1.51), (-0.6613, 0.6613, 1.51), (0.6613, 0.6613, 1.866), (1.437e-08, 0.9352, 1.866), (0.9352, -5.366e-08, 1.866), (0.6613, -0.6613, 1.866), (-7.054e-08, -0.9352, 1.866), (-0.6613, -0.6613, 1.866), (-0.9352, 1.668e-08, 1.866), (-0.6613, 0.6613, 1.866), (0.3259, 0.3259, 2.631), (-9.327e-09, 0.4609, 2.631), (0.4609, -2.845e-08, 2.631), (0.3259, -0.3259, 2.631), (-5.117e-08, -0.4609, 2.631), (-0.3259, -0.3259, 2.631), (-0.4609, 6.216e-09, 2.631), (-0.3259, 0.3259, 2.631), (0.7075, 0.7075, 3.158), (1.47e-08, 1.001, 3.158), (1.001, -5.303e-08, 3.158), (0.7075, -0.7075, 3.158), (-7.613e-08, -1.001, 3.158), (-0.7075, -0.7075, 3.158), (-1.001, 2.222e-08, 3.158), (-0.7075, 0.7075, 3.158), (0.7075, 0.7075, 3.396), (1.73e-08, 1.001, 3.396), (1.001, -5.303e-08, 3.396), (0.7075, -0.7075, 3.396), (-7.353e-08, -1.001, 3.396), (-0.7075, -0.7075, 3.396), (-1.001, 2.222e-08, 3.396), (-0.7075, 0.7075, 3.396), (0.2482, 0.2482, 4.024), (-2.673e-08, 0.351, 4.024), (0.351, -1.61e-08, 4.024), (0.2482, -0.2482, 4.024), (-5.859e-08, -0.351, 4.024), (-0.2482, -0.2482, 4.024), (-0.351, 1.03e-08, 4.024), (-0.2482, 0.2482, 4.024), (0.6813, 0.6813, 4.585), (-9.942e-09, 0.9635, 4.585), (0.9635, -5.493e-08, 4.585), (0.6813, -0.6813, 4.585), (-9.741e-08, -0.9635, 4.585), (-0.6813, -0.6813, 4.585), (-0.9635, 1.753e-08, 4.585), (-0.6813, 0.6813, 4.585), (0.5229, 0.5229, 4.925), (-2.197e-08, 0.7394, 4.925), (0.7394, -4.216e-08, 4.925), (0.5229, -0.5229, 4.925), (-8.909e-08, -0.7394, 4.925), (-0.5229, -0.5229, 4.925), (-0.7394, 1.345e-08, 4.925), (-0.5229, 0.5229, 4.925), (0.2725, 0.2725, 5.57), (-6.158e-08, 0.3853, 5.57), (0.3853, -1.911e-08, 5.57), (0.2725, -0.2725, 5.57), (-9.656e-08, -0.3853, 5.57), (-0.2725, -0.2725, 5.57), (-0.3853, 9.87e-09, 5.57), (-0.2725, 0.2725, 5.57), (0.4422, 0.4422, 5.57), (-5.038e-08, 0.6253, 5.57), (0.6253, -3.565e-08, 5.57), (0.4422, -0.4422, 5.57), (-1.071e-07, -0.6253, 5.57), (-0.4422, -0.4422, 5.57), (-0.6253, 1.138e-08, 5.57), (-0.4422, 0.4422, 5.57), (0.2902, 0.2902, 6.238), (-5.032e-08, 0.4104, 6.238), (0.4104, -2.084e-08, 6.238), (0.2902, -0.2902, 6.238), (-8.758e-08, -0.4104, 6.238), (-0.2902, -0.2902, 6.238), (-0.4104, 1.003e-08, 6.238), (-0.2902, 0.2902, 6.238)], [], [(2, 1, 8, 10), (9, 15, 23, 17), (7, 6, 14, 15), (5, 4, 12, 13), (3, 2, 10, 11), (1, 0, 9, 8), (0, 7, 15, 9), (6, 5, 13, 14), (4, 3, 11, 12), (19, 18, 26, 27), (14, 13, 21, 22), (12, 11, 19, 20), (10, 8, 16, 18), (15, 14, 22, 23), (13, 12, 20, 21), (11, 10, 18, 19), (8, 9, 17, 16), (31, 30, 38, 39), (16, 17, 25, 24), (17, 23, 31, 25), (22, 21, 29, 30), (20, 19, 27, 28), (18, 16, 24, 26), (23, 22, 30, 31), (21, 20, 28, 29), (36, 35, 43, 44), (29, 28, 36, 37), (27, 26, 34, 35), (24, 25, 33, 32), (25, 31, 39, 33), (30, 29, 37, 38), (28, 27, 35, 36), (26, 24, 32, 34), (41, 47, 55, 49), (34, 32, 40, 42), (39, 38, 46, 47), (37, 36, 44, 45), (35, 34, 42, 43), (32, 33, 41, 40), (33, 39, 47, 41), (38, 37, 45, 46), (53, 52, 60, 61), (46, 45, 53, 54), (44, 43, 51, 52), (42, 40, 48, 50), (47, 46, 54, 55), (45, 44, 52, 53), (43, 42, 50, 51), (40, 41, 49, 48), (63, 62, 70, 71), (51, 50, 58, 59), (48, 49, 57, 56), (49, 55, 63, 57), (54, 53, 61, 62), (52, 51, 59, 60), (50, 48, 56, 58), (55, 54, 62, 63), (70, 69, 77, 78), (61, 60, 68, 69), (59, 58, 66, 67), (56, 57, 65, 64), (57, 63, 71, 65), (62, 61, 69, 70), (60, 59, 67, 68), (58, 56, 64, 66), (72, 73, 81, 80), (68, 67, 75, 76), (66, 64, 72, 74), (71, 70, 78, 79), (69, 68, 76, 77), (67, 66, 74, 75), (64, 65, 73, 72), (65, 71, 79, 73), (73, 79, 87, 81), (78, 77, 85, 86), (76, 75, 83, 84), (74, 72, 80, 82), (79, 78, 86, 87), (77, 76, 84, 85), (75, 74, 82, 83), (86, 85, 93, 94), (85, 84, 92, 93), (84, 83, 91, 92), (83, 82, 90, 91), (90, 88, 96, 98), (88, 89, 97, 96), (89, 95, 103, 97), (95, 94, 102, 103), (87, 86, 94, 95), (81, 87, 95, 89), (80, 81, 89, 88), (82, 80, 88, 90), (91, 90, 98, 99), (92, 91, 99, 100), (93, 92, 100, 101), (94, 93, 101, 102)])
me_cylinder_006.polygons.foreach_set('use_smooth', [True] * 96)
_uv = me_cylinder_006.uv_layers.new(name='UVMap')
_uv.uv.foreach_set('vector', [0.4105, 0.25, 0.3635, 0.3635, 0.3635, 0.3635, 0.4105, 0.25, 0.25, 0.4105, 0.1365, 0.3635, 0.1365, 0.3635, 0.25, 0.4105, 0.1365, 0.3635, 0.0895, 0.25, 0.0895, 0.25, 0.1365, 0.3635, 0.1365, 0.1365, 0.25, 0.0895, 0.25, 0.0895, 0.1365, 0.1365, 0.3635, 0.1365, 0.4105, 0.25, 0.4105, 0.25, 0.3635, 0.1365, 0.3635, 0.3635, 0.25, 0.4105, 0.25, 0.4105, 0.3635, 0.3635, 0.25, 0.4105, 0.1365, 0.3635, 0.1365, 0.3635, 0.25, 0.4105, 0.0895, 0.25, 0.1365, 0.1365, 0.1365, 0.1365, 0.0895, 0.25, 0.25, 0.0895, 0.3635, 0.1365, 0.3635, 0.1365, 0.25, 0.0895, 0.3635, 0.1365, 0.4105, 0.25, 0.4105, 0.25, 0.3635, 0.1365, 0.0895, 0.25, 0.1365, 0.1365, 0.1365, 0.1365, 0.0895, 0.25, 0.25, 0.0895, 0.3635, 0.1365, 0.3635, 0.1365, 0.25, 0.0895, 0.4105, 0.25, 0.3635, 0.3635, 0.3635, 0.3635, 0.4105, 0.25, 0.1365, 0.3635, 0.0895, 0.25, 0.0895, 0.25, 0.1365, 0.3635, 0.1365, 0.1365, 0.25, 0.0895, 0.25, 0.0895, 0.1365, 0.1365, 0.3635, 0.1365, 0.4105, 0.25, 0.4105, 0.25, 0.3635, 0.1365, 0.3635, 0.3635, 0.25, 0.4105, 0.25, 0.4105, 0.3635, 0.3635, 0.1365, 0.3635, 0.0895, 0.25, 0.0895, 0.25, 0.1365, 0.3635, 0.3635, 0.3635, 0.25, 0.4105, 0.25, 0.4105, 0.3635, 0.3635, 0.25, 0.4105, 0.1365, 0.3635, 0.1365, 0.3635, 0.25, 0.4105, 0.0895, 0.25, 0.1365, 0.1365, 0.1365, 0.1365, 0.0895, 0.25, 0.25, 0.0895, 0.3635, 0.1365, 0.3635, 0.1365, 0.25, 0.0895, 0.4105, 0.25, 0.3635, 0.3635, 0.3635, 0.3635, 0.4105, 0.25, 0.1365, 0.3635, 0.0895, 0.25, 0.0895, 0.25, 0.1365, 0.3635, 0.1365, 0.1365, 0.25, 0.0895, 0.25, 0.0895, 0.1365, 0.1365, 0.25, 0.0895, 0.3635, 0.1365, 0.3635, 0.1365, 0.25, 0.0895, 0.1365, 0.1365, 0.25, 0.0895, 0.25, 0.0895, 0.1365, 0.1365, 0.3635, 0.1365, 0.4105, 0.25, 0.4105, 0.25, 0.3635, 0.1365, 0.3635, 0.3635, 0.25, 0.4105, 0.25, 0.4105, 0.3635, 0.3635, 0.25, 0.4105, 0.1365, 0.3635, 0.1365, 0.3635, 0.25, 0.4105, 0.0895, 0.25, 0.1365, 0.1365, 0.1365, 0.1365, 0.0895, 0.25, 0.25, 0.0895, 0.3635, 0.1365, 0.3635, 0.1365, 0.25, 0.0895, 0.4105, 0.25, 0.3635, 0.3635, 0.3635, 0.3635, 0.4105, 0.25, 0.25, 0.4105, 0.1365, 0.3635, 0.1365, 0.3635, 0.25, 0.4105, 0.4105, 0.25, 0.3635, 0.3635, 0.3635, 0.3635, 0.4105, 0.25, 0.1365, 0.3635, 0.0895, 0.25, 0.0895, 0.25, 0.1365, 0.3635, 0.1365, 0.1365, 0.25, 0.0895, 0.25, 0.0895, 0.1365, 0.1365, 0.3635, 0.1365, 0.4105, 0.25, 0.4105, 0.25, 0.3635, 0.1365, 0.3635, 0.3635, 0.25, 0.4105, 0.25, 0.4105, 0.3635, 0.3635, 0.25, 0.4105, 0.1365, 0.3635, 0.1365, 0.3635, 0.25, 0.4105, 0.0895, 0.25, 0.1365, 0.1365, 0.1365, 0.1365, 0.0895, 0.25, 0.1365, 0.1365, 0.25, 0.0895, 0.25, 0.0895, 0.1365, 0.1365, 0.0895, 0.25, 0.1365, 0.1365, 0.1365, 0.1365, 0.0895, 0.25, 0.25, 0.0895, 0.3635, 0.1365, 0.3635, 0.1365, 0.25, 0.0895, 0.4105, 0.25, 0.3635, 0.3635, 0.3635, 0.3635, 0.4105, 0.25, 0.1365, 0.3635, 0.0895, 0.25, 0.0895, 0.25, 0.1365, 0.3635, 0.1365, 0.1365, 0.25, 0.0895, 0.25, 0.0895, 0.1365, 0.1365, 0.3635, 0.1365, 0.4105, 0.25, 0.4105, 0.25, 0.3635, 0.1365, 0.3635, 0.3635, 0.25, 0.4105, 0.25, 0.4105, 0.3635, 0.3635, 0.1365, 0.3635, 0.0895, 0.25, 0.0895, 0.25, 0.1365, 0.3635, 0.3635, 0.1365, 0.4105, 0.25, 0.4105, 0.25, 0.3635, 0.1365, 0.3635, 0.3635, 0.25, 0.4105, 0.25, 0.4105, 0.3635, 0.3635, 0.25, 0.4105, 0.1365, 0.3635, 0.1365, 0.3635, 0.25, 0.4105, 0.0895, 0.25, 0.1365, 0.1365, 0.1365, 0.1365, 0.0895, 0.25, 0.25, 0.0895, 0.3635, 0.1365, 0.3635, 0.1365, 0.25, 0.0895, 0.4105, 0.25, 0.3635, 0.3635, 0.3635, 0.3635, 0.4105, 0.25, 0.1365, 0.3635, 0.0895, 0.25, 0.0895, 0.25, 0.1365, 0.3635, 0.0895, 0.25, 0.1365, 0.1365, 0.1365, 0.1365, 0.0895, 0.25, 0.1365, 0.1365, 0.25, 0.0895, 0.25, 0.0895, 0.1365, 0.1365, 0.3635, 0.1365, 0.4105, 0.25, 0.4105, 0.25, 0.3635, 0.1365, 0.3635, 0.3635, 0.25, 0.4105, 0.25, 0.4105, 0.3635, 0.3635, 0.25, 0.4105, 0.1365, 0.3635, 0.1365, 0.3635, 0.25, 0.4105, 0.0895, 0.25, 0.1365, 0.1365, 0.1365, 0.1365, 0.0895, 0.25, 0.25, 0.0895, 0.3635, 0.1365, 0.3635, 0.1365, 0.25, 0.0895, 0.4105, 0.25, 0.3635, 0.3635, 0.3635, 0.3635, 0.4105, 0.25, 0.3635, 0.3635, 0.25, 0.4105, 0.25, 0.4105, 0.3635, 0.3635, 0.25, 0.0895, 0.3635, 0.1365, 0.3635, 0.1365, 0.25, 0.0895, 0.4105, 0.25, 0.3635, 0.3635, 0.3635, 0.3635, 0.4105, 0.25, 0.1365, 0.3635, 0.0895, 0.25, 0.0895, 0.25, 0.1365, 0.3635, 0.1365, 0.1365, 0.25, 0.0895, 0.25, 0.0895, 0.1365, 0.1365, 0.3635, 0.1365, 0.4105, 0.25, 0.4105, 0.25, 0.3635, 0.1365, 0.3635, 0.3635, 0.25, 0.4105, 0.25, 0.4105, 0.3635, 0.3635, 0.25, 0.4105, 0.1365, 0.3635, 0.1365, 0.3635, 0.25, 0.4105, 0.25, 0.4105, 0.1365, 0.3635, 0.1365, 0.3635, 0.25, 0.4105, 0.0895, 0.25, 0.1365, 0.1365, 0.1365, 0.1365, 0.0895, 0.25, 0.25, 0.0895, 0.3635, 0.1365, 0.3635, 0.1365, 0.25, 0.0895, 0.4105, 0.25, 0.3635, 0.3635, 0.3635, 0.3635, 0.4105, 0.25, 0.1365, 0.3635, 0.0895, 0.25, 0.0895, 0.25, 0.1365, 0.3635, 0.1365, 0.1365, 0.25, 0.0895, 0.25, 0.0895, 0.1365, 0.1365, 0.3635, 0.1365, 0.4105, 0.25, 0.4105, 0.25, 0.3635, 0.1365, 0.0895, 0.25, 0.1365, 0.1365, 0.1365, 0.1365, 0.0895, 0.25, 0.1365, 0.1365, 0.25, 0.0895, 0.25, 0.0895, 0.1365, 0.1365, 0.25, 0.0895, 0.3635, 0.1365, 0.3635, 0.1365, 0.25, 0.0895, 0.3635, 0.1365, 0.4105, 0.25, 0.4105, 0.25, 0.3635, 0.1365, 0.4105, 0.25, 0.3635, 0.3635, 0.3635, 0.3635, 0.4105, 0.25, 0.3635, 0.3635, 0.25, 0.4105, 0.25, 0.4105, 0.3635, 0.3635, 0.25, 0.4105, 0.1365, 0.3635, 0.1365, 0.3635, 0.25, 0.4105, 0.1365, 0.3635, 0.0895, 0.25, 0.0895, 0.25, 0.1365, 0.3635, 0.1365, 0.3635, 0.0895, 0.25, 0.0895, 0.25, 0.1365, 0.3635, 0.25, 0.4105, 0.1365, 0.3635, 0.1365, 0.3635, 0.25, 0.4105, 0.3635, 0.3635, 0.25, 0.4105, 0.25, 0.4105, 0.3635, 0.3635, 0.4105, 0.25, 0.3635, 0.3635, 0.3635, 0.3635, 0.4105, 0.25, 0.3635, 0.1365, 0.4105, 0.25, 0.4105, 0.25, 0.3635, 0.1365, 0.25, 0.0895, 0.3635, 0.1365, 0.3635, 0.1365, 0.25, 0.0895, 0.1365, 0.1365, 0.25, 0.0895, 0.25, 0.0895, 0.1365, 0.1365, 0.0895, 0.25, 0.1365, 0.1365, 0.1365, 0.1365, 0.0895, 0.25])
me_cylinder_006.materials.append(mat_rubber)
me_cylinder_006.use_remesh_fix_poles = True
me_cylinder_006.use_remesh_preserve_attributes = False
me_cylinder_006.use_mirror_vertex_groups = False
me_cylinder_006.update()
me_cylinder_007 = bpy.data.meshes.new('Cylinder.007')
me_cylinder_007.from_pydata([(0.0, 1.0, -1.0), (0.7071, 0.7071, -1.0), (1.0, -4.371e-08, -1.0), (0.7071, -0.7071, -1.0), (-8.742e-08, -1.0, -1.0), (-0.7071, -0.7071, -1.0), (-1.0, 1.192e-08, -1.0), (-0.7071, 0.7071, -1.0), (0.6038, 0.6038, -0.5859), (0.8539, -5.223e-08, -0.5859), (0.6038, -0.6038, -0.5859), (6.784e-08, -0.8539, -0.5859), (-0.6038, -0.6038, -0.5859), (-0.8539, 3.272e-09, -0.5859), (-0.6038, 0.6038, -0.5859), (1.345e-07, 0.8539, -0.5859), (-1.446e-07, 1.303, -1.187), (0.9213, 0.9213, -1.187), (0.9833, 0.9833, -0.6333), (1.303, -1.029e-07, -1.187), (1.391, -3.915e-08, -0.6333), (0.9213, -0.9213, -1.187), (0.9833, -0.9833, -0.6333), (-2.929e-07, -1.303, -1.187), (-6.407e-07, -1.391, -0.6333), (-0.9213, -0.9213, -1.187), (-0.9833, -0.9833, -0.6333), (-1.303, -1.665e-07, -1.187), (-1.391, -1.327e-07, -0.6333), (-0.9213, 0.9213, -1.187), (-0.9833, 0.9833, -0.6333), (-4.705e-07, 1.391, -0.6333)], [], [(3, 2, 19, 21), (9, 10, 22, 20), (5, 4, 23, 25), (8, 9, 20, 18), (15, 8, 18, 31), (7, 6, 27, 29), (2, 1, 17, 19), (14, 15, 31, 30), (16, 31, 18, 17), (17, 18, 20, 19), (19, 20, 22, 21), (21, 22, 24, 23), (23, 24, 26, 25), (25, 26, 28, 27), (27, 28, 30, 29), (29, 30, 31, 16), (0, 7, 29, 16), (10, 11, 24, 22), (1, 0, 16, 17), (11, 12, 26, 24), (6, 5, 25, 27), (12, 13, 28, 26), (4, 3, 21, 23), (13, 14, 30, 28)])
me_cylinder_007.polygons.foreach_set('use_smooth', [True] * 24)
_uv = me_cylinder_007.uv_layers.new(name='UVMap')
_uv.uv.foreach_set('vector', [0.9197, 0.08029, 0.99, 0.25, 0.99, 0.25, 0.9197, 0.08029, 0.75, 0.6051, 0.625, 0.6051, 0.625, 0.6051, 0.75, 0.6051, 0.5803, 0.08029, 0.75, 0.01, 0.75, 0.01, 0.5803, 0.08029, 0.875, 0.6051, 0.75, 0.6051, 0.75, 0.6051, 0.875, 0.6051, 1.0, 0.6051, 0.875, 0.6051, 0.875, 0.6051, 1.0, 0.6051, 0.5803, 0.4197, 0.51, 0.25, 0.51, 0.25, 0.5803, 0.4197, 0.99, 0.25, 0.9197, 0.4197, 0.9197, 0.4197, 0.99, 0.25, 0.125, 0.6051, 0.0, 0.6051, 0.0, 0.6051, 0.125, 0.6051, 1.0, 0.5, 1.0, 0.6051, 0.875, 0.6051, 0.875, 0.5, 0.875, 0.5, 0.875, 0.6051, 0.75, 0.6051, 0.75, 0.5, 0.75, 0.5, 0.75, 0.6051, 0.625, 0.6051, 0.625, 0.5, 0.625, 0.5, 0.625, 0.6051, 0.5, 0.6051, 0.5, 0.5, 0.5, 0.5, 0.5, 0.6051, 0.375, 0.6051, 0.375, 0.5, 0.375, 0.5, 0.375, 0.6051, 0.25, 0.6051, 0.25, 0.5, 0.25, 0.5, 0.25, 0.6051, 0.125, 0.6051, 0.125, 0.5, 0.125, 0.5, 0.125, 0.6051, 0.0, 0.6051, 0.0, 0.5, 0.75, 0.49, 0.5803, 0.4197, 0.5803, 0.4197, 0.75, 0.49, 0.625, 0.6051, 0.5, 0.6051, 0.5, 0.6051, 0.625, 0.6051, 0.9197, 0.4197, 0.75, 0.49, 0.75, 0.49, 0.9197, 0.4197, 0.5, 0.6051, 0.375, 0.6051, 0.375, 0.6051, 0.5, 0.6051, 0.51, 0.25, 0.5803, 0.08029, 0.5803, 0.08029, 0.51, 0.25, 0.375, 0.6051, 0.25, 0.6051, 0.25, 0.6051, 0.375, 0.6051, 0.75, 0.01, 0.9197, 0.08029, 0.9197, 0.08029, 0.75, 0.01, 0.25, 0.6051, 0.125, 0.6051, 0.125, 0.6051, 0.25, 0.6051])
me_cylinder_007.materials.append(mat_rubber)
me_cylinder_007.use_remesh_fix_poles = True
me_cylinder_007.use_remesh_preserve_attributes = False
me_cylinder_007.use_mirror_vertex_groups = False
me_cylinder_007.update()

# ---- curves / text
cu_beziercurve = bpy.data.curves.new('BezierCurve', 'CURVE')
cu_beziercurve.dimensions = '3D'
_sp = cu_beziercurve.splines.new('BEZIER'); _sp.bezier_points.add(2)
_sp.bezier_points.foreach_set('co', [-2.676, 0.5045, -0.1519, -1.129, 0.4422, 0.8505, 0.1735, 0.3715, 0.2978])
_sp.bezier_points.foreach_set('handle_left', [-3.186, -0.2604, -1.104, -1.608, 0.6697, 1.19, -0.002464, 0.5258, 0.7397])
_sp.bezier_points.foreach_set('handle_right', [-2.104, 1.361, 0.9148, -0.65, 0.2147, 0.5106, 0.5254, 0.06287, -0.5859])
for _p, _l, _r in zip(_sp.bezier_points, ['ALIGNED', 'ALIGNED', 'ALIGNED'], ['ALIGNED', 'ALIGNED', 'ALIGNED']): _p.handle_left_type = _l; _p.handle_right_type = _r
_sp.order_u = 0
_sp.order_v = 0
cu_beziercurve.materials.append(mat_wire)
cu_beziercurve.use_path = True
cu_beziercurve.use_path_clamp = True
cu_beziercurve.bevel_depth = 0.08
cu_beziercurve.fill_mode = 'FULL'
cu_beziercurve_002 = bpy.data.curves.new('BezierCurve.002', 'CURVE')
cu_beziercurve_002.dimensions = '3D'
_sp = cu_beziercurve_002.splines.new('BEZIER'); _sp.bezier_points.add(2)
_sp.bezier_points.foreach_set('co', [-2.455, 0.4397, -0.2358, -1.129, 0.4422, 0.8505, 0.2968, 0.2361, 0.3668])
_sp.bezier_points.foreach_set('handle_left', [-2.842, -0.4919, -1.093, -1.608, 0.6697, 1.19, 0.1209, 0.3904, 0.8086])
_sp.bezier_points.foreach_set('handle_right', [-2.02, 1.483, 0.7241, -0.65, 0.2147, 0.5106, 0.6487, -0.07253, -0.5169])
for _p, _l, _r in zip(_sp.bezier_points, ['ALIGNED', 'ALIGNED', 'ALIGNED'], ['ALIGNED', 'ALIGNED', 'ALIGNED']): _p.handle_left_type = _l; _p.handle_right_type = _r
_sp.order_u = 0
_sp.order_v = 0
cu_beziercurve_002.materials.append(mat_wire)
cu_beziercurve_002.use_path = True
cu_beziercurve_002.use_path_clamp = True
cu_beziercurve_002.bevel_depth = 0.08
cu_beziercurve_002.fill_mode = 'FULL'
cu_beziercurve_001 = bpy.data.curves.new('BezierCurve.001', 'CURVE')
cu_beziercurve_001.dimensions = '3D'
_sp = cu_beziercurve_001.splines.new('BEZIER'); _sp.bezier_points.add(2)
_sp.bezier_points.foreach_set('co', [-11.66, -0.05157, -0.2119, -5.958, 1.376, 0.516, 2.188, 0.08345, 0.1333])
_sp.bezier_points.foreach_set('handle_left', [-12.56, -0.9754, -0.2141, -8.382, 1.129, 1.038, 1.188, 0.08345, 0.1333])
_sp.bezier_points.foreach_set('handle_right', [-10.76, 0.8723, -0.2098, -3.535, 1.622, -0.006164, 3.188, 0.08345, 0.1333])
for _p, _l, _r in zip(_sp.bezier_points, ['ALIGNED', 'ALIGNED', 'ALIGNED'], ['ALIGNED', 'ALIGNED', 'ALIGNED']): _p.handle_left_type = _l; _p.handle_right_type = _r
_sp.order_u = 0
_sp.order_v = 0
cu_beziercurve_001.materials.append(mat_material)
cu_beziercurve_001.use_path = True
cu_beziercurve_001.use_path_clamp = True
cu_beziercurve_001.extrude = 0.17
cu_beziercurve_001.fill_mode = 'FULL'
cu_beziercurve_003 = bpy.data.curves.new('BezierCurve.003', 'CURVE')
cu_beziercurve_003.dimensions = '3D'
_sp = cu_beziercurve_003.splines.new('BEZIER'); _sp.bezier_points.add(2)
_sp.bezier_points.foreach_set('co', [-11.66, -0.05157, -0.2119, -6.077, 2.337, -0.05383, 2.188, 0.08345, 0.1333])
_sp.bezier_points.foreach_set('handle_left', [-12.56, -0.9754, -0.2141, -8.501, 2.091, 0.4684, 1.188, 0.08345, 0.1333])
_sp.bezier_points.foreach_set('handle_right', [-10.76, 0.8723, -0.2098, -3.654, 2.584, -0.576, 3.188, 0.08345, 0.1333])
for _p, _l, _r in zip(_sp.bezier_points, ['ALIGNED', 'ALIGNED', 'ALIGNED'], ['ALIGNED', 'ALIGNED', 'ALIGNED']): _p.handle_left_type = _l; _p.handle_right_type = _r
_sp.order_u = 0
_sp.order_v = 0
cu_beziercurve_003.materials.append(mat_material)
cu_beziercurve_003.use_path = True
cu_beziercurve_003.use_path_clamp = True
cu_beziercurve_003.extrude = 0.17
cu_beziercurve_003.fill_mode = 'FULL'
cu_beziercurve_004 = bpy.data.curves.new('BezierCurve.004', 'CURVE')
cu_beziercurve_004.dimensions = '3D'
_sp = cu_beziercurve_004.splines.new('BEZIER'); _sp.bezier_points.add(2)
_sp.bezier_points.foreach_set('co', [-11.66, -0.05157, -0.2119, -5.991, 1.509, 0.2044, 2.188, 0.08345, 0.1333])
_sp.bezier_points.foreach_set('handle_left', [-12.56, -0.9754, -0.2141, -8.415, 1.263, 0.7266, 1.188, 0.08345, 0.1333])
_sp.bezier_points.foreach_set('handle_right', [-10.76, 0.8723, -0.2098, -3.567, 1.756, -0.3178, 3.188, 0.08345, 0.1333])
for _p, _l, _r in zip(_sp.bezier_points, ['ALIGNED', 'ALIGNED', 'ALIGNED'], ['ALIGNED', 'ALIGNED', 'ALIGNED']): _p.handle_left_type = _l; _p.handle_right_type = _r
_sp.order_u = 0
_sp.order_v = 0
cu_beziercurve_004.materials.append(mat_material)
cu_beziercurve_004.use_path = True
cu_beziercurve_004.use_path_clamp = True
cu_beziercurve_004.extrude = 0.17
cu_beziercurve_004.fill_mode = 'FULL'
cu_beziercurve_005 = bpy.data.curves.new('BezierCurve.005', 'CURVE')
cu_beziercurve_005.dimensions = '3D'
_sp = cu_beziercurve_005.splines.new('BEZIER'); _sp.bezier_points.add(2)
_sp.bezier_points.foreach_set('co', [-7.641, 0.01129, 0.5875, -3.897, 0.9514, 0.7805, 2.188, 0.08345, 0.1333])
_sp.bezier_points.foreach_set('handle_left', [-8.022, -0.4157, 1.166, -5.703, 0.7678, 1.17, 1.188, 0.08345, 0.1333])
_sp.bezier_points.foreach_set('handle_right', [-7.205, 0.499, -0.07344, -2.091, 1.135, 0.3914, 3.188, 0.08345, 0.1333])
for _p, _l, _r in zip(_sp.bezier_points, ['ALIGNED', 'ALIGNED', 'ALIGNED'], ['ALIGNED', 'ALIGNED', 'ALIGNED']): _p.handle_left_type = _l; _p.handle_right_type = _r
_sp.order_u = 0
_sp.order_v = 0
cu_beziercurve_005.materials.append(mat_material)
cu_beziercurve_005.use_path = True
cu_beziercurve_005.use_path_clamp = True
cu_beziercurve_005.extrude = 0.17
cu_beziercurve_005.fill_mode = 'FULL'
cu_beziercircle = bpy.data.curves.new('BezierCircle', 'CURVE')
cu_beziercircle.dimensions = '3D'
_sp = cu_beziercircle.splines.new('BEZIER'); _sp.bezier_points.add(3)
_sp.bezier_points.foreach_set('co', [-1.0, 0.0, 0.0, 0.0, 1.0, 0.0, 1.0, 0.0, 0.0, 0.0, -1.0, 0.0])
_sp.bezier_points.foreach_set('handle_left', [-1.0, -0.5521, 0.0, -0.5521, 1.0, 0.0, 1.0, 0.5521, 0.0, 0.5521, -1.0, 0.0])
_sp.bezier_points.foreach_set('handle_right', [-1.0, 0.5521, 0.0, 0.5521, 1.0, 0.0, 1.0, -0.5521, 0.0, -0.5521, -1.0, 0.0])
for _p, _l, _r in zip(_sp.bezier_points, ['AUTO', 'AUTO', 'AUTO', 'AUTO'], ['AUTO', 'AUTO', 'AUTO', 'AUTO']): _p.handle_left_type = _l; _p.handle_right_type = _r
_sp.order_u = 0
_sp.order_v = 0
_sp.use_cyclic_u = True
cu_beziercircle.materials.append(mat_material)
cu_beziercircle.use_path = True
cu_beziercircle.use_path_clamp = True
cu_beziercircle.extrude = 0.04
cu_beziercircle.fill_mode = 'FULL'
cu_beziercircle_001 = bpy.data.curves.new('BezierCircle.001', 'CURVE')
cu_beziercircle_001.dimensions = '3D'
_sp = cu_beziercircle_001.splines.new('BEZIER'); _sp.bezier_points.add(3)
_sp.bezier_points.foreach_set('co', [-1.0, 0.0, 0.0, 0.0, 1.0, 0.0, 1.0, 0.0, 0.0, 0.0, -1.0, 0.0])
_sp.bezier_points.foreach_set('handle_left', [-1.0, -0.5521, 0.0, -0.5521, 1.0, 0.0, 1.0, 0.5521, 0.0, 0.5521, -1.0, 0.0])
_sp.bezier_points.foreach_set('handle_right', [-1.0, 0.5521, 0.0, 0.5521, 1.0, 0.0, 1.0, -0.5521, 0.0, -0.5521, -1.0, 0.0])
for _p, _l, _r in zip(_sp.bezier_points, ['AUTO', 'AUTO', 'AUTO', 'AUTO'], ['AUTO', 'AUTO', 'AUTO', 'AUTO']): _p.handle_left_type = _l; _p.handle_right_type = _r
_sp.order_u = 0
_sp.order_v = 0
_sp.use_cyclic_u = True
cu_beziercircle_001.materials.append(mat_material)
cu_beziercircle_001.use_path = True
cu_beziercircle_001.use_path_clamp = True
cu_beziercircle_001.extrude = 0.04
cu_beziercircle_001.fill_mode = 'FULL'
cu_beziercircle_002 = bpy.data.curves.new('BezierCircle.002', 'CURVE')
cu_beziercircle_002.dimensions = '3D'
_sp = cu_beziercircle_002.splines.new('BEZIER'); _sp.bezier_points.add(3)
_sp.bezier_points.foreach_set('co', [-1.0, 0.0, 0.0, 0.0, 1.0, 0.0, 1.0, 0.0, 0.0, 0.0, -1.0, 0.0])
_sp.bezier_points.foreach_set('handle_left', [-1.0, -0.5521, 0.0, -0.5521, 1.0, 0.0, 1.0, 0.5521, 0.0, 0.5521, -1.0, 0.0])
_sp.bezier_points.foreach_set('handle_right', [-1.0, 0.5521, 0.0, 0.5521, 1.0, 0.0, 1.0, -0.5521, 0.0, -0.5521, -1.0, 0.0])
for _p, _l, _r in zip(_sp.bezier_points, ['AUTO', 'AUTO', 'AUTO', 'AUTO'], ['AUTO', 'AUTO', 'AUTO', 'AUTO']): _p.handle_left_type = _l; _p.handle_right_type = _r
_sp.order_u = 0
_sp.order_v = 0
_sp.use_cyclic_u = True
cu_beziercircle_002.materials.append(mat_material)
cu_beziercircle_002.use_path = True
cu_beziercircle_002.use_path_clamp = True
cu_beziercircle_002.extrude = 0.04
cu_beziercircle_002.fill_mode = 'FULL'

# ---- objects
ob_light = bpy.data.objects.new('Light', light_light)
ob_camera = bpy.data.objects.new('Camera', cam_camera)
ob_cylinder = bpy.data.objects.new('Cylinder', me_cylinder)
ob_cube = bpy.data.objects.new('Cube', me_cube)
ob_cube_001 = bpy.data.objects.new('Cube.001', me_cube_001)
ob_beziercurve = bpy.data.objects.new('BezierCurve', cu_beziercurve)
ob_beziercurve_001 = bpy.data.objects.new('BezierCurve.001', me_beziercurve_001)
ob_beziercurve_002 = bpy.data.objects.new('BezierCurve.002', cu_beziercurve_002)
ob_cylinder_001 = bpy.data.objects.new('Cylinder.001', me_cylinder_001)
ob_cylinder_002 = bpy.data.objects.new('Cylinder.002', me_cylinder_002)
ob_cylinder_003 = bpy.data.objects.new('Cylinder.003', me_cylinder_003)
ob_cylinder_004 = bpy.data.objects.new('Cylinder.004', me_cylinder_004)
ob_cylinder_005 = bpy.data.objects.new('Cylinder.005', me_cylinder_005)
ob_cylinder_006 = bpy.data.objects.new('Cylinder.006', me_cylinder_006)
ob_cylinder_007 = bpy.data.objects.new('Cylinder.007', me_cylinder_007)
ob_beziercurve_003 = bpy.data.objects.new('BezierCurve.003', cu_beziercurve_001)
ob_beziercurve_004 = bpy.data.objects.new('BezierCurve.004', cu_beziercurve_003)
ob_beziercurve_005 = bpy.data.objects.new('BezierCurve.005', cu_beziercurve_004)
ob_beziercurve_006 = bpy.data.objects.new('BezierCurve.006', cu_beziercurve_005)
ob_beziercurve_007 = bpy.data.objects.new('BezierCurve.007', cu_beziercurve_005)
ob_beziercurve_008 = bpy.data.objects.new('BezierCurve.008', cu_beziercurve_005)
ob_beziercurve_009 = bpy.data.objects.new('BezierCurve.009', cu_beziercurve_005)
ob_beziercircle = bpy.data.objects.new('BezierCircle', cu_beziercircle)
ob_beziercircle_001 = bpy.data.objects.new('BezierCircle.001', cu_beziercircle_001)
ob_beziercircle_002 = bpy.data.objects.new('BezierCircle.002', cu_beziercircle_002)

# ---- transforms, parenting, visibility, modifiers, constraints
ob_light.location = (4.076, 1.005, 5.904)
ob_light.rotation_euler = (0.6503, 0.05522, 1.866)
ob_light.lock_rotations_4d = False
ob_light.empty_display_type = 'ARROWS'
ob_light.color = (0.0, 0.0, 0.0, 0.0)
ob_light.lineart.crease_threshold = 0.0
ob_camera.location = (7.359, -6.926, 4.958)
ob_camera.rotation_euler = (1.109, 0.0, 0.8149)
ob_camera.lock_rotations_4d = False
ob_camera.empty_display_type = 'ARROWS'
ob_camera.color = (0.0, 0.0, 0.0, 0.0)
ob_camera.display_type = 'WIRE'
ob_camera.lineart.crease_threshold = 0.0
ob_cylinder.location = (0.0, 0.0, 0.0)
ob_cylinder.rotation_euler = (-0.0, 1.571, 0.0)
ob_cylinder.scale = (1.0, 1.0, 0.36)
ob_cylinder.lineart.crease_threshold = 0.0
_m = ob_cylinder.modifiers.new('Subdivision', 'SUBSURF')
_m.uv_smooth = 'PRESERVE_CORNERS'
_m.levels = 2
_m.show_only_control_edges = False
ob_cube.location = (5.921, -0.0274, -1.761)
ob_cube.rotation_euler = (1.229e-08, -0.4123, -5.877e-08)
ob_cube.scale = (0.3965, 0.3965, 0.3965)
ob_cube.lineart.crease_threshold = 0.0
_m = ob_cube.modifiers.new('Subdivision', 'SUBSURF')
_m.uv_smooth = 'PRESERVE_CORNERS'
_m.levels = 2
_m.show_only_control_edges = False
_m = ob_cube.modifiers.new('Mirror', 'MIRROR')
_m.use_axis = (False, True, False)
_m.use_clip = True
ob_cube_001.location = (5.798, 0.02101, -2.029)
ob_cube_001.rotation_euler = (-0.06895, -0.2939, 0.02507)
ob_cube_001.scale = (-0.1586, -0.1586, -0.2901)
ob_cube_001.lineart.crease_threshold = 0.0
_m = ob_cube_001.modifiers.new('Subdivision', 'SUBSURF')
_m.uv_smooth = 'PRESERVE_CORNERS'
_m.levels = 2
_m.show_only_control_edges = False
ob_beziercurve.location = (2.68, -0.3717, 1.144)
ob_beziercurve.lineart.crease_threshold = 0.0
ob_beziercurve_001.location = (2.77, -1.118, 0.9698)
ob_beziercurve_001.lineart.crease_threshold = 0.0
ob_beziercurve_002.location = (2.564, 0.4379, 0.9515)
ob_beziercurve_002.lineart.crease_threshold = 0.0
ob_cylinder_001.location = (6.345, 0.05618, 1.712)
ob_cylinder_001.rotation_euler = (-0.1118, 0.4656, -0.06511)
ob_cylinder_001.scale = (0.4153, 0.4153, 0.4655)
ob_cylinder_001.lineart.crease_threshold = 0.0
_m = ob_cylinder_001.modifiers.new('Subdivision', 'SUBSURF')
_m.uv_smooth = 'PRESERVE_CORNERS'
_m.levels = 2
_m.show_only_control_edges = False
ob_cylinder_002.location = (6.272, 0.04776, 1.601)
ob_cylinder_002.rotation_euler = (-0.3969, 0.4162, -0.2655)
ob_cylinder_002.scale = (0.2936, 0.2936, 0.23)
ob_cylinder_002.lineart.crease_threshold = 0.0
_m = ob_cylinder_002.modifiers.new('Subdivision', 'SUBSURF')
_m.uv_smooth = 'PRESERVE_CORNERS'
_m.show_only_control_edges = False
ob_cylinder_003.location = (0.0, 0.0, 0.0)
ob_cylinder_003.rotation_euler = (-0.0, 1.571, 0.0)
ob_cylinder_003.scale = (1.0, 1.0, 0.36)
ob_cylinder_003.lineart.crease_threshold = 0.0
_m = ob_cylinder_003.modifiers.new('Subdivision', 'SUBSURF')
_m.uv_smooth = 'PRESERVE_CORNERS'
_m.levels = 2
_m.show_only_control_edges = False
ob_cylinder_004.location = (0.0, 0.0, 0.0)
ob_cylinder_004.rotation_euler = (-0.0, 1.571, 0.0)
ob_cylinder_004.scale = (1.0, 1.0, 0.36)
ob_cylinder_004.lineart.crease_threshold = 0.0
_m = ob_cylinder_004.modifiers.new('Subdivision', 'SUBSURF')
_m.uv_smooth = 'PRESERVE_CORNERS'
_m.levels = 2
_m.show_only_control_edges = False
ob_cylinder_005.location = (0.0, 0.0, 0.0)
ob_cylinder_005.rotation_euler = (-0.0, 1.571, 0.0)
ob_cylinder_005.scale = (1.0, 1.0, 0.36)
ob_cylinder_005.lineart.crease_threshold = 0.0
_m = ob_cylinder_005.modifiers.new('Subdivision', 'SUBSURF')
_m.uv_smooth = 'PRESERVE_CORNERS'
_m.levels = 2
_m.show_only_control_edges = False
ob_cylinder_006.location = (0.0, 0.0, 0.0)
ob_cylinder_006.rotation_euler = (-0.0, 1.571, 0.0)
ob_cylinder_006.scale = (1.0, 1.0, 0.36)
ob_cylinder_006.lineart.crease_threshold = 0.0
_m = ob_cylinder_006.modifiers.new('Subdivision', 'SUBSURF')
_m.uv_smooth = 'PRESERVE_CORNERS'
_m.levels = 2
_m.show_only_control_edges = False
ob_cylinder_007.location = (6.345, 0.05618, 1.712)
ob_cylinder_007.rotation_euler = (-0.1118, 0.4656, -0.06511)
ob_cylinder_007.scale = (0.4153, 0.4153, 0.4655)
ob_cylinder_007.lineart.crease_threshold = 0.0
_m = ob_cylinder_007.modifiers.new('Subdivision', 'SUBSURF')
_m.uv_smooth = 'PRESERVE_CORNERS'
_m.levels = 2
_m.show_only_control_edges = False
ob_beziercurve_003.location = (-2.197, -0.05115, -0.138)
ob_beziercurve_003.lineart.crease_threshold = 0.0
_m = ob_beziercurve_003.modifiers.new('Subdivision', 'SUBSURF')
_m.uv_smooth = 'PRESERVE_CORNERS'
_m.levels = 3
_m.show_only_control_edges = False
ob_beziercurve_004.location = (-2.197, 0.1867, -0.03474)
ob_beziercurve_004.rotation_euler = (1.937, -2.073e-16, -3.016e-16)
ob_beziercurve_004.lineart.crease_threshold = 0.0
_m = ob_beziercurve_004.modifiers.new('Subdivision', 'SUBSURF')
_m.uv_smooth = 'PRESERVE_CORNERS'
_m.levels = 3
_m.show_only_control_edges = False
ob_beziercurve_005.location = (-2.197, 0.03493, 0.1527)
ob_beziercurve_005.rotation_euler = (3.684, 1.146e-16, -4.122e-16)
ob_beziercurve_005.lineart.crease_threshold = 0.0
_m = ob_beziercurve_005.modifiers.new('Subdivision', 'SUBSURF')
_m.uv_smooth = 'PRESERVE_CORNERS'
_m.levels = 3
_m.show_only_control_edges = False
ob_beziercurve_006.location = (-2.197, -0.05115, -0.138)
ob_beziercurve_006.lineart.crease_threshold = 0.0
_m = ob_beziercurve_006.modifiers.new('Subdivision', 'SUBSURF')
_m.uv_smooth = 'PRESERVE_CORNERS'
_m.levels = 3
_m.show_only_control_edges = False
ob_beziercurve_007.location = (-2.197, 0.181, 0.04687)
ob_beziercurve_007.rotation_euler = (-3.82, -0.0, 0.0)
ob_beziercurve_007.lineart.crease_threshold = 0.0
_m = ob_beziercurve_007.modifiers.new('Subdivision', 'SUBSURF')
_m.uv_smooth = 'PRESERVE_CORNERS'
_m.levels = 3
_m.show_only_control_edges = False
ob_beziercurve_008.location = (-2.197, -0.06019, 0.1226)
ob_beziercurve_008.rotation_euler = (-1.954, -0.0, 0.0)
ob_beziercurve_008.lineart.crease_threshold = 0.0
_m = ob_beziercurve_008.modifiers.new('Subdivision', 'SUBSURF')
_m.uv_smooth = 'PRESERVE_CORNERS'
_m.levels = 3
_m.show_only_control_edges = False
ob_beziercurve_009.location = (-2.197, 0.0245, -0.1617)
ob_beziercurve_009.rotation_euler = (-5.774, -0.0, 0.0)
ob_beziercurve_009.lineart.crease_threshold = 0.0
_m = ob_beziercurve_009.modifiers.new('Subdivision', 'SUBSURF')
_m.uv_smooth = 'PRESERVE_CORNERS'
_m.levels = 3
_m.show_only_control_edges = False
ob_beziercircle.location = (-8.52, 0.0323, -0.004607)
ob_beziercircle.rotation_euler = (-0.0, 1.571, 0.0)
ob_beziercircle.scale = (4.339, 4.339, 4.339)
ob_beziercircle.lineart.crease_threshold = 0.0
ob_beziercircle_001.location = (-6.261, 0.0323, -0.004606)
ob_beziercircle_001.rotation_euler = (-0.0, 1.571, 0.0)
ob_beziercircle_001.scale = (-3.021, -3.021, -3.452)
ob_beziercircle_001.lineart.crease_threshold = 0.0
ob_beziercircle_002.location = (-10.07, 0.0323, -0.004607)
ob_beziercircle_002.rotation_euler = (-0.0, 1.571, 0.0)
ob_beziercircle_002.scale = (2.716, 2.716, 2.716)
ob_beziercircle_002.lineart.crease_threshold = 0.0

# ---- collection membership
col_collection.objects.link(ob_light)
col_collection.objects.link(ob_camera)
col_collection.objects.link(ob_cylinder)
col_collection.objects.link(ob_cube)
col_collection.objects.link(ob_cube_001)
col_collection.objects.link(ob_beziercurve)
col_collection.objects.link(ob_beziercurve_001)
col_collection.objects.link(ob_beziercurve_002)
col_collection.objects.link(ob_cylinder_001)
col_collection.objects.link(ob_cylinder_002)
col_collection.objects.link(ob_cylinder_003)
col_collection.objects.link(ob_cylinder_004)
col_collection.objects.link(ob_cylinder_005)
col_collection.objects.link(ob_cylinder_006)
col_collection.objects.link(ob_cylinder_007)
col_collection.objects.link(ob_beziercurve_003)
col_collection.objects.link(ob_beziercurve_004)
col_collection.objects.link(ob_beziercurve_005)
col_collection.objects.link(ob_beziercurve_006)
col_collection.objects.link(ob_beziercurve_007)
col_collection.objects.link(ob_beziercurve_008)
col_collection.objects.link(ob_beziercurve_009)
col_collection.objects.link(ob_beziercircle)
col_collection.objects.link(ob_beziercircle_001)
col_collection.objects.link(ob_beziercircle_002)

# ---- scene / render settings (as saved in the file)
scene.camera = ob_camera
scene.frame_start = 1; scene.frame_end = 250; scene.frame_set(102)
scene.render.engine = 'BLENDER_EEVEE_NEXT'
scene.render.fps = 25
scene.cycles.use_denoising = False
scene.cycles.samples = 128
scene.cycles.sampling_pattern = 'TABULATED_SOBOL'
scene.cycles.use_adaptive_sampling = False
scene.cycles.use_light_tree = False
scene.eevee.use_gtao = True
scene.eevee.gtao_distance = 3.5
scene.eevee.use_raytracing = True
scene.view_settings.view_transform = 'Filmic'
bpy.context.view_layer.update()

